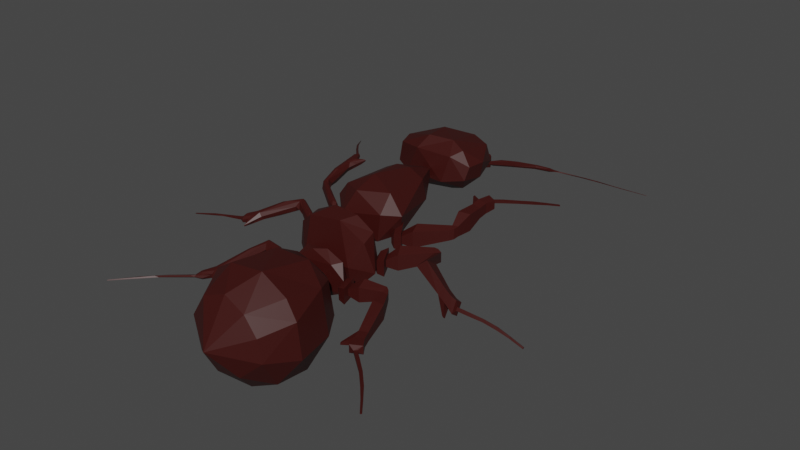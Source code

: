 # Source: ant.blend  (saved by Blender 4.3.32; exported with 4.5.12 LTS)
import bpy
from mathutils import Matrix  # noqa: F401  (used for matrix-valued properties, if any)

bpy.ops.wm.read_factory_settings(use_empty=True)
scene = bpy.context.scene
scene.name = 'Scene'

# ---- collections
col_collection = bpy.data.collections.new('Collection'); scene.collection.children.link(col_collection)
col_ant = bpy.data.collections.new('ant'); scene.collection.children.link(col_ant)

# ---- materials (node trees are filled in below, after node groups)
mat_material_001 = bpy.data.materials.new('Material.001')
mat_material_001.use_transparent_shadow = False

# ---- node groups
ng_auto_smooth = bpy.data.node_groups.new('Auto Smooth', 'GeometryNodeTree')
_s = ng_auto_smooth.interface.new_socket(name='Geometry', in_out='OUTPUT', socket_type='NodeSocketGeometry')
_s = ng_auto_smooth.interface.new_socket(name='Geometry', in_out='INPUT', socket_type='NodeSocketGeometry')
_s = ng_auto_smooth.interface.new_socket(name='Angle', in_out='INPUT', socket_type='NodeSocketFloat')
_s.subtype = 'ANGLE'
_s.min_value = 0.0
_s.max_value = 3.142
ng_auto_smooth.is_modifier = True
_N = ng_auto_smooth.nodes; _L = ng_auto_smooth.links
n0 = _N.new('NodeGroupOutput'); n0.name = 'Group Output'; n0.location = (480, -100)
n1 = _N.new('NodeGroupInput'); n1.name = 'Group Input'; n1.location = (-420, -300)
n2 = _N.new('NodeGroupInput'); n2.name = 'Group Input.001'; n2.location = (-60, -100)
n3 = _N.new('GeometryNodeSetShadeSmooth'); n3.name = 'Set Shade Smooth'; n3.location = (120, -100)
n3.domain = 'EDGE'
n4 = _N.new('GeometryNodeSetShadeSmooth'); n4.name = 'Set Shade Smooth.001'; n4.location = (300, -100)
n5 = _N.new('GeometryNodeInputMeshEdgeAngle'); n5.name = 'Edge Angle'; n5.location = (-420, -220)
n6 = _N.new('GeometryNodeInputEdgeSmooth'); n6.name = 'Is Edge Smooth'; n6.location = (-60, -160)
n7 = _N.new('GeometryNodeInputShadeSmooth'); n7.name = 'Is Face Smooth'; n7.location = (-240, -340)
n8 = _N.new('FunctionNodeBooleanMath'); n8.name = 'Boolean Math'; n8.location = (-60, -220)
n9 = _N.new('FunctionNodeCompare'); n9.name = 'Compare'; n9.location = (-240, -180)
n9.operation = 'LESS_EQUAL'
_L.new(n5.outputs[0], n9.inputs[0])
_L.new(n4.outputs[0], n0.inputs[0])
_L.new(n1.outputs[1], n9.inputs[1])
_L.new(n9.outputs[0], n8.inputs[0])
_L.new(n7.outputs[0], n8.inputs[1])
_L.new(n2.outputs[0], n3.inputs[0])
_L.new(n6.outputs[0], n3.inputs[1])
_L.new(n3.outputs[0], n4.inputs[0])
_L.new(n8.outputs[0], n3.inputs[2])
n0.is_active_output = True

# ---- material node trees
mat_material_001.use_nodes = True; mat_material_001.node_tree.nodes.clear()
_N = mat_material_001.node_tree.nodes; _L = mat_material_001.node_tree.links
n0 = _N.new('ShaderNodeBsdfPrincipled'); n0.name = 'Principled BSDF'; n0.location = (10, 300)
n0.inputs[0].default_value = (0.04123, 0.003339, 0.00201, 1.0)
n0.inputs[3].default_value = 1.45
n1 = _N.new('ShaderNodeOutputMaterial'); n1.name = 'Material Output'; n1.location = (300, 300)
_L.new(n0.outputs[0], n1.inputs[0])
n1.is_active_output = True

# ---- world
world_world = bpy.data.worlds.new('World'); scene.world = world_world
world_world.use_nodes = True; world_world.node_tree.nodes.clear()
_N = world_world.node_tree.nodes; _L = world_world.node_tree.links
n0 = _N.new('ShaderNodeOutputWorld'); n0.name = 'World Output'; n0.location = (300, 300)
n1 = _N.new('ShaderNodeBackground'); n1.name = 'Background'; n1.location = (10, 300)
n1.inputs[0].default_value = (0.05088, 0.05088, 0.05088, 1.0)
_L.new(n1.outputs[0], n0.inputs[0])
n0.is_active_output = True
world_world.color = (0.05088, 0.05088, 0.05088)
world_world.use_sun_shadow = False
world_world.sun_shadow_jitter_overblur = 0.0

# ---- meshes
me_cube_001 = bpy.data.meshes.new('Cube.001')
me_cube_001.from_pydata([(-1.296, -0.2628, -1.078), (-1.296, -0.2628, 1.793), (-1.11, 0.2578, -0.7206), (-1.11, 0.2578, 1.799), (1.296, -0.2628, -1.078), (1.296, -0.2628, 1.793), (1.11, 0.2578, -0.7206), (1.11, 0.2578, 1.799), (-0.4568, 0.4234, 0.08178), (-0.4568, 0.4234, 1.127), (0.4568, 0.4234, 0.08178), (0.4568, 0.4234, 1.127), (-0.2388, 0.8208, 0.4555), (-0.2388, 0.8208, 1.01), (0.2388, 0.8208, 0.4555), (0.2388, 0.8208, 1.01), (-0.4036, -0.4205, -0.1417), (-0.4036, -0.4205, 0.7475), (0.4036, -0.4205, -0.1417), (0.4036, -0.4205, 0.7475)], [], [(0, 1, 3, 2), (3, 7, 11, 9), (6, 7, 5, 4), (5, 1, 17, 19), (2, 6, 4, 0), (7, 3, 1, 5), (9, 11, 15, 13), (2, 3, 9, 8), (7, 6, 10, 11), (6, 2, 8, 10), (12, 13, 15, 14), (8, 9, 13, 12), (11, 10, 14, 15), (10, 8, 12, 14), (18, 19, 17, 16), (4, 5, 19, 18), (1, 0, 16, 17), (0, 4, 18, 16)])
_uv = me_cube_001.uv_layers.new(name='UVMap')
_uv.uv.foreach_set('vector', [0.375, 0.0, 0.625, 0.0, 0.625, 0.25, 0.375, 0.25, 0.875, 0.5, 0.625, 0.5, 0.625, 0.5, 0.875, 0.5, 0.375, 0.5, 0.625, 0.5, 0.625, 0.75, 0.375, 0.75, 0.625, 0.75, 0.875, 0.75, 0.875, 0.75, 0.625, 0.75, 0.125, 0.5, 0.375, 0.5, 0.375, 0.75, 0.125, 0.75, 0.625, 0.5, 0.875, 0.5, 0.875, 0.75, 0.625, 0.75, 0.875, 0.5, 0.625, 0.5, 0.625, 0.5, 0.875, 0.5, 0.375, 0.25, 0.625, 0.25, 0.625, 0.25, 0.375, 0.25, 0.625, 0.5, 0.375, 0.5, 0.375, 0.5, 0.625, 0.5, 0.375, 0.5, 0.125, 0.5, 0.125, 0.5, 0.375, 0.5, 0.375, 0.25, 0.625, 0.25, 0.625, 0.5, 0.375, 0.5, 0.375, 0.25, 0.625, 0.25, 0.625, 0.25, 0.375, 0.25, 0.625, 0.5, 0.375, 0.5, 0.375, 0.5, 0.625, 0.5, 0.375, 0.5, 0.125, 0.5, 0.125, 0.5, 0.375, 0.5, 0.375, 0.75, 0.625, 0.75, 0.625, 1.0, 0.375, 1.0, 0.375, 0.75, 0.625, 0.75, 0.625, 0.75, 0.375, 0.75, 0.625, 0.0, 0.375, 0.0, 0.375, 0.0, 0.625, 0.0, 0.125, 0.75, 0.375, 0.75, 0.375, 0.75, 0.125, 0.75])
me_cube_001.materials.append(mat_material_001)
me_cube_001.update()
me_cube_002 = bpy.data.meshes.new('Cube.002')
me_cube_002.from_pydata([(-1.332, -0.2195, -0.6458), (-1.332, -0.2195, 2.474), (-0.8418, 1.46, 0.348), (-0.8418, 1.46, 2.434), (1.332, -0.2195, -0.6458), (1.332, -0.2195, 2.474), (0.8418, 1.46, 0.348), (0.8418, 1.46, 2.434), (-0.3463, 1.936, 1.027), (-0.3463, 1.936, 1.893), (0.3463, 1.936, 1.027), (0.3463, 1.936, 1.893), (-0.181, 2.441, 1.265), (-0.181, 2.441, 1.719), (0.181, 2.441, 1.265), (0.181, 2.441, 1.719), (-0.4147, -0.4964, 0.2473), (-0.4147, -0.4964, 1.205), (0.4147, -0.4964, 0.2473), (0.4147, -0.4964, 1.205)], [], [(0, 1, 3, 2), (3, 7, 11, 9), (6, 7, 5, 4), (5, 1, 17, 19), (2, 6, 4, 0), (7, 3, 1, 5), (9, 11, 15, 13), (2, 3, 9, 8), (7, 6, 10, 11), (6, 2, 8, 10), (12, 13, 15, 14), (8, 9, 13, 12), (11, 10, 14, 15), (10, 8, 12, 14), (18, 19, 17, 16), (4, 5, 19, 18), (1, 0, 16, 17), (0, 4, 18, 16)])
_uv = me_cube_002.uv_layers.new(name='UVMap')
_uv.uv.foreach_set('vector', [0.375, 0.0, 0.625, 0.0, 0.625, 0.25, 0.375, 0.25, 0.875, 0.5, 0.625, 0.5, 0.625, 0.5, 0.875, 0.5, 0.375, 0.5, 0.625, 0.5, 0.625, 0.75, 0.375, 0.75, 0.625, 0.75, 0.875, 0.75, 0.875, 0.75, 0.625, 0.75, 0.125, 0.5, 0.375, 0.5, 0.375, 0.75, 0.125, 0.75, 0.625, 0.5, 0.875, 0.5, 0.875, 0.75, 0.625, 0.75, 0.875, 0.5, 0.625, 0.5, 0.625, 0.5, 0.875, 0.5, 0.375, 0.25, 0.625, 0.25, 0.625, 0.25, 0.375, 0.25, 0.625, 0.5, 0.375, 0.5, 0.375, 0.5, 0.625, 0.5, 0.375, 0.5, 0.125, 0.5, 0.125, 0.5, 0.375, 0.5, 0.375, 0.25, 0.625, 0.25, 0.625, 0.5, 0.375, 0.5, 0.375, 0.25, 0.625, 0.25, 0.625, 0.25, 0.375, 0.25, 0.625, 0.5, 0.375, 0.5, 0.375, 0.5, 0.625, 0.5, 0.375, 0.5, 0.125, 0.5, 0.125, 0.5, 0.375, 0.5, 0.375, 0.75, 0.625, 0.75, 0.625, 1.0, 0.375, 1.0, 0.375, 0.75, 0.625, 0.75, 0.625, 0.75, 0.375, 0.75, 0.625, 0.0, 0.375, 0.0, 0.375, 0.0, 0.625, 0.0, 0.125, 0.75, 0.375, 0.75, 0.375, 0.75, 0.125, 0.75])
me_cube_002.materials.append(mat_material_001)
me_cube_002.update()
me_cube_003 = bpy.data.meshes.new('Cube.003')
me_cube_003.from_pydata([(-1.0, -0.0361, -0.6778), (-1.0, -0.0361, 1.488), (-1.0, 0.2484, -0.5697), (-1.0, 0.2484, 1.623), (1.0, -0.0361, -0.6778), (1.0, -0.0361, 1.488), (1.0, 0.2484, -0.5697), (1.0, 0.2484, 1.623), (-0.4113, 0.3976, 0.1116), (-0.4113, 0.3976, 1.017), (0.4113, 0.3976, 0.1116), (0.4113, 0.3976, 1.017), (-0.215, 0.7657, 0.4737), (-0.215, 0.7657, 0.9531), (0.215, 0.7657, 0.4737), (0.215, 0.7657, 0.9531), (-0.3115, -0.1063, 0.01056), (-0.3115, -0.1063, 0.6812), (0.3115, -0.1063, 0.01056), (0.3115, -0.1063, 0.6812)], [], [(0, 1, 3, 2), (3, 7, 11, 9), (6, 7, 5, 4), (5, 1, 17, 19), (2, 6, 4, 0), (7, 3, 1, 5), (9, 11, 15, 13), (2, 3, 9, 8), (7, 6, 10, 11), (6, 2, 8, 10), (12, 13, 15, 14), (8, 9, 13, 12), (11, 10, 14, 15), (10, 8, 12, 14), (18, 19, 17, 16), (4, 5, 19, 18), (1, 0, 16, 17), (0, 4, 18, 16)])
_uv = me_cube_003.uv_layers.new(name='UVMap')
_uv.uv.foreach_set('vector', [0.375, 0.0, 0.625, 0.0, 0.625, 0.25, 0.375, 0.25, 0.875, 0.5, 0.625, 0.5, 0.625, 0.5, 0.875, 0.5, 0.375, 0.5, 0.625, 0.5, 0.625, 0.75, 0.375, 0.75, 0.625, 0.75, 0.875, 0.75, 0.875, 0.75, 0.625, 0.75, 0.125, 0.5, 0.375, 0.5, 0.375, 0.75, 0.125, 0.75, 0.625, 0.5, 0.875, 0.5, 0.875, 0.75, 0.625, 0.75, 0.875, 0.5, 0.625, 0.5, 0.625, 0.5, 0.875, 0.5, 0.375, 0.25, 0.625, 0.25, 0.625, 0.25, 0.375, 0.25, 0.625, 0.5, 0.375, 0.5, 0.375, 0.5, 0.625, 0.5, 0.375, 0.5, 0.125, 0.5, 0.125, 0.5, 0.375, 0.5, 0.375, 0.25, 0.625, 0.25, 0.625, 0.5, 0.375, 0.5, 0.375, 0.25, 0.625, 0.25, 0.625, 0.25, 0.375, 0.25, 0.625, 0.5, 0.375, 0.5, 0.375, 0.5, 0.625, 0.5, 0.375, 0.5, 0.125, 0.5, 0.125, 0.5, 0.375, 0.5, 0.375, 0.75, 0.625, 0.75, 0.625, 1.0, 0.375, 1.0, 0.375, 0.75, 0.625, 0.75, 0.625, 0.75, 0.375, 0.75, 0.625, 0.0, 0.375, 0.0, 0.375, 0.0, 0.625, 0.0, 0.125, 0.75, 0.375, 0.75, 0.375, 0.75, 0.125, 0.75])
me_cube_003.materials.append(mat_material_001)
me_cube_003.update()
me_cube_004 = bpy.data.meshes.new('Cube.004')
me_cube_004.from_pydata([(-0.9073, -0.4831, -0.03762), (-0.9073, -0.4831, 2.245), (-0.9257, 0.3583, -0.08937), (-0.9257, 0.3583, 2.224), (0.9073, -0.4831, -0.03762), (0.9073, -0.4831, 2.245), (0.9257, 0.3583, -0.08937), (0.9257, 0.3583, 2.224), (-1.0, -0.2119, -0.1597), (-1.0, -0.2119, 2.353), (1.0, -0.2119, -0.1597), (1.0, -0.2119, 2.353), (-0.4443, -0.6441, 0.5527), (-0.4443, -0.6441, 1.672), (0.4443, -0.6441, 0.5527), (0.4443, -0.6441, 1.672), (-0.5788, 0.7598, 0.3021), (-0.5788, 0.7598, 1.738), (0.5788, 0.7598, 0.3021), (0.5788, 0.7598, 1.738), (-0.1772, 0.9801, 0.7178), (-0.1772, 0.9801, 1.152), (0.1772, 0.9801, 0.7178), (0.1772, 0.9801, 1.152)], [], [(8, 9, 3, 2), (3, 7, 19, 17), (10, 11, 5, 4), (5, 1, 13, 15), (8, 10, 4, 0), (11, 9, 1, 5), (7, 3, 9, 11), (2, 6, 10, 8), (6, 7, 11, 10), (0, 1, 9, 8), (14, 15, 13, 12), (4, 5, 15, 14), (1, 0, 12, 13), (0, 4, 14, 12), (19, 18, 22, 23), (2, 3, 17, 16), (7, 6, 18, 19), (6, 2, 16, 18), (20, 21, 23, 22), (18, 16, 20, 22), (17, 19, 23, 21), (16, 17, 21, 20)])
_uv = me_cube_004.uv_layers.new(name='UVMap')
_uv.uv.foreach_set('vector', [0.375, 0.1038, 0.625, 0.1038, 0.625, 0.1726, 0.375, 0.1726, 0.875, 0.5774, 0.625, 0.5774, 0.625, 0.5774, 0.875, 0.5774, 0.375, 0.6462, 0.625, 0.6462, 0.625, 0.75, 0.375, 0.75, 0.625, 0.75, 0.875, 0.75, 0.875, 0.75, 0.625, 0.75, 0.125, 0.6462, 0.375, 0.6462, 0.375, 0.75, 0.125, 0.75, 0.625, 0.6462, 0.875, 0.6462, 0.875, 0.75, 0.625, 0.75, 0.625, 0.5774, 0.875, 0.5774, 0.875, 0.6462, 0.625, 0.6462, 0.125, 0.5774, 0.375, 0.5774, 0.375, 0.6462, 0.125, 0.6462, 0.375, 0.5774, 0.625, 0.5774, 0.625, 0.6462, 0.375, 0.6462, 0.375, 0.0, 0.625, 0.0, 0.625, 0.1038, 0.375, 0.1038, 0.375, 0.75, 0.625, 0.75, 0.625, 1.0, 0.375, 1.0, 0.375, 0.75, 0.625, 0.75, 0.625, 0.75, 0.375, 0.75, 0.625, 0.0, 0.375, 0.0, 0.375, 0.0, 0.625, 0.0, 0.125, 0.75, 0.375, 0.75, 0.375, 0.75, 0.125, 0.75, 0.625, 0.5774, 0.375, 0.5774, 0.375, 0.5774, 0.625, 0.5774, 0.375, 0.1726, 0.625, 0.1726, 0.625, 0.1726, 0.375, 0.1726, 0.625, 0.5774, 0.375, 0.5774, 0.375, 0.5774, 0.625, 0.5774, 0.375, 0.5774, 0.125, 0.5774, 0.125, 0.5774, 0.375, 0.5774, 0.375, 0.1726, 0.625, 0.1726, 0.625, 0.5774, 0.375, 0.5774, 0.375, 0.5774, 0.125, 0.5774, 0.125, 0.5774, 0.375, 0.5774, 0.875, 0.5774, 0.625, 0.5774, 0.625, 0.5774, 0.875, 0.5774, 0.375, 0.1726, 0.625, 0.1726, 0.625, 0.1726, 0.375, 0.1726])
me_cube_004.materials.append(mat_material_001)
me_cube_004.update()
me_cube_005 = bpy.data.meshes.new('Cube.005')
me_cube_005.from_pydata([(0.8192, 0.6586, -0.8042), (0.8192, 0.6586, 0.9022), (1.021, -0.323, -1.021), (1.021, -0.323, 1.021), (-0.8192, 0.6587, -0.8042), (-0.8192, 0.6587, 0.9022), (-1.021, -0.323, -1.021), (-1.021, -0.323, 1.021), (1.0, 0.2119, -1.0), (1.0, 0.2119, 1.009), (-1.0, 0.2119, -1.0), (-1.0, 0.2119, 1.009), (0.4443, 0.9463, -0.3595), (0.4443, 0.9463, 0.5916), (-0.4443, 0.9463, -0.3595), (-0.4443, 0.9463, 0.5916), (0.7399, -0.7467, -0.7399), (0.7399, -0.7467, 0.7399), (-0.7399, -0.7467, -0.7399), (-0.7399, -0.7467, 0.7399), (0.2277, -1.028, -0.2277), (0.2277, -1.028, 0.2277), (-0.2277, -1.028, -0.2277), (-0.2277, -1.028, 0.2277), (0.1303, 1.127, 0.01434), (0.1303, 1.127, 0.2966), (-0.1303, 1.127, 0.01434), (-0.1303, 1.127, 0.2966), (0.06084, -1.139, -0.06084), (0.06084, -1.139, 0.06084), (-0.06084, -1.139, -0.06084), (-0.06084, -1.139, 0.06084)], [], [(8, 9, 3, 2), (3, 7, 19, 17), (10, 11, 5, 4), (5, 1, 13, 15), (8, 10, 4, 0), (11, 9, 1, 5), (7, 3, 9, 11), (2, 6, 10, 8), (6, 7, 11, 10), (0, 1, 9, 8), (15, 13, 25, 27), (4, 5, 15, 14), (1, 0, 12, 13), (0, 4, 14, 12), (19, 18, 22, 23), (2, 3, 17, 16), (7, 6, 18, 19), (6, 2, 16, 18), (23, 22, 30, 31), (18, 16, 20, 22), (17, 19, 23, 21), (16, 17, 21, 20), (26, 27, 25, 24), (14, 15, 27, 26), (12, 14, 26, 24), (13, 12, 24, 25), (28, 29, 31, 30), (22, 20, 28, 30), (21, 23, 31, 29), (20, 21, 29, 28)])
_uv = me_cube_005.uv_layers.new(name='UVMap')
_uv.uv.foreach_set('vector', [0.375, 0.1038, 0.625, 0.1038, 0.625, 0.1726, 0.375, 0.1726, 0.875, 0.5774, 0.625, 0.5774, 0.625, 0.5774, 0.875, 0.5774, 0.375, 0.6462, 0.625, 0.6462, 0.625, 0.75, 0.375, 0.75, 0.625, 0.75, 0.875, 0.75, 0.875, 0.75, 0.625, 0.75, 0.125, 0.6462, 0.375, 0.6462, 0.375, 0.75, 0.125, 0.75, 0.625, 0.6462, 0.875, 0.6462, 0.875, 0.75, 0.625, 0.75, 0.625, 0.5774, 0.875, 0.5774, 0.875, 0.6462, 0.625, 0.6462, 0.125, 0.5774, 0.375, 0.5774, 0.375, 0.6462, 0.125, 0.6462, 0.375, 0.5774, 0.625, 0.5774, 0.625, 0.6462, 0.375, 0.6462, 0.375, 0.0, 0.625, 0.0, 0.625, 0.1038, 0.375, 0.1038, 0.625, 0.75, 0.875, 0.75, 0.875, 0.75, 0.625, 0.75, 0.375, 0.75, 0.625, 0.75, 0.625, 0.75, 0.375, 0.75, 0.625, 0.0, 0.375, 0.0, 0.375, 0.0, 0.625, 0.0, 0.125, 0.75, 0.375, 0.75, 0.375, 0.75, 0.125, 0.75, 0.625, 0.5774, 0.375, 0.5774, 0.375, 0.5774, 0.625, 0.5774, 0.375, 0.1726, 0.625, 0.1726, 0.625, 0.1726, 0.375, 0.1726, 0.625, 0.5774, 0.375, 0.5774, 0.375, 0.5774, 0.625, 0.5774, 0.375, 0.5774, 0.125, 0.5774, 0.125, 0.5774, 0.375, 0.5774, 0.625, 0.5774, 0.375, 0.5774, 0.375, 0.5774, 0.625, 0.5774, 0.375, 0.5774, 0.125, 0.5774, 0.125, 0.5774, 0.375, 0.5774, 0.875, 0.5774, 0.625, 0.5774, 0.625, 0.5774, 0.875, 0.5774, 0.375, 0.1726, 0.625, 0.1726, 0.625, 0.1726, 0.375, 0.1726, 0.375, 0.75, 0.625, 0.75, 0.625, 1.0, 0.375, 1.0, 0.375, 0.75, 0.625, 0.75, 0.625, 0.75, 0.375, 0.75, 0.125, 0.75, 0.375, 0.75, 0.375, 0.75, 0.125, 0.75, 0.625, 0.0, 0.375, 0.0, 0.375, 0.0, 0.625, 0.0, 0.375, 0.1726, 0.625, 0.1726, 0.625, 0.5774, 0.375, 0.5774, 0.375, 0.5774, 0.125, 0.5774, 0.125, 0.5774, 0.375, 0.5774, 0.875, 0.5774, 0.625, 0.5774, 0.625, 0.5774, 0.875, 0.5774, 0.375, 0.1726, 0.625, 0.1726, 0.625, 0.1726, 0.375, 0.1726])
me_cube_005.materials.append(mat_material_001)
me_cube_005.update()
me_cube_006 = bpy.data.meshes.new('Cube.006')
me_cube_006.from_pydata([(-0.03656, -1.23, 2.558), (-0.03656, -1.23, 4.823), (-0.2167, 0.7602, 3.218), (-0.2167, 0.7602, 5.512), (1.2, -1.38, 2.361), (1.2, -1.38, 5.222), (0.9728, 1.13, 3.213), (0.9728, 1.13, 6.121), (-0.5514, -0.7656, 3.228), (-0.5514, -0.7656, 4.342), (-0.6398, 0.2114, 3.552), (-0.6398, 0.2114, 4.673)], [], [(0, 1, 9, 8), (2, 3, 7, 6), (6, 7, 5, 4), (4, 5, 1, 0), (2, 6, 4, 0), (7, 3, 1, 5), (8, 9, 11, 10), (1, 3, 11, 9), (2, 0, 8, 10), (3, 2, 10, 11)])
_uv = me_cube_006.uv_layers.new(name='UVMap')
_uv.uv.foreach_set('vector', [0.375, 0.8875, 0.625, 0.8875, 0.625, 0.8875, 0.375, 0.8875, 0.375, 0.3625, 0.625, 0.3625, 0.625, 0.5, 0.375, 0.5, 0.375, 0.5, 0.625, 0.5, 0.625, 0.75, 0.375, 0.75, 0.375, 0.75, 0.625, 0.75, 0.625, 0.8875, 0.375, 0.8875, 0.2375, 0.5, 0.375, 0.5, 0.375, 0.75, 0.2375, 0.75, 0.625, 0.5, 0.7625, 0.5, 0.7625, 0.75, 0.625, 0.75, 0.375, 0.0, 0.625, 0.0, 0.625, 0.3625, 0.375, 0.3625, 0.7625, 0.75, 0.7625, 0.5, 0.7625, 0.5, 0.7625, 0.75, 0.2375, 0.5, 0.2375, 0.75, 0.2375, 0.75, 0.2375, 0.5, 0.625, 0.3625, 0.375, 0.3625, 0.375, 0.3625, 0.625, 0.3625])
me_cube_006.materials.append(mat_material_001)
me_cube_006.update()
me_cube_007 = bpy.data.meshes.new('Cube.007')
me_cube_007.from_pydata([(-0.9526, -0.533, 4.852), (-0.9526, -0.533, 6.567), (-0.8936, 0.9344, 5.358), (-0.8936, 0.9344, 7.084), (1.0, -1.0, 6.371), (1.0, -1.0, 8.712), (0.9785, 0.5014, 6.887), (0.9785, 0.5014, 9.244), (1.176, -12.12, 5.368), (1.384, -10.67, 4.049), (1.137, -0.03384, 6.811), (1.137, -0.03384, 9.166), (1.254, -0.9765, 6.549), (1.254, -0.9765, 8.896), (1.635, -10.76, 5.705), (1.425, -12.22, 7.031), (1.082, -7.122, 9.443), (0.6778, -6.499, 7.763), (0.3269, -8.941, 9.98), (0.7293, -9.577, 11.67), (-0.3872, 1.559, 5.144), (-0.3872, 1.559, 8.935), (-0.4606, -0.9828, 4.277), (-0.4606, -0.9828, 8.025), (1.423, -13.25, 4.134), (1.629, -11.81, 2.827), (1.883, -11.88, 4.464), (1.675, -13.33, 5.778), (1.878, -14.09, 2.803), (1.932, -13.72, 2.466), (1.977, -13.52, 3.252), (1.923, -13.9, 3.591), (1.352, -13.28, 1.023), (1.4, -12.95, 0.7202), (1.408, -13.56, 0.7432), (1.456, -13.23, 0.4411), (1.918, -13.3, 1.112), (2.081, -12.6, 3.953), (1.874, -14.04, 5.26), (1.714, -14.72, 2.402), (2.335, -15.45, 2.467), (2.388, -15.08, 2.132), (2.412, -14.81, 2.922), (2.359, -15.18, 3.258), (2.87, -16.97, 2.093), (2.916, -16.66, 1.804), (2.963, -16.48, 2.46), (2.917, -16.8, 2.749), (3.357, -18.56, 1.445), (3.402, -18.25, 1.16), (3.452, -18.06, 1.802), (3.406, -18.37, 2.088), (3.855, -20.27, 0.6018), (3.886, -20.05, 0.4024), (3.927, -19.92, 0.8399), (3.896, -20.14, 1.04), (4.356, -22.3, -0.412), (4.382, -22.11, -0.5762), (4.418, -21.99, -0.22), (4.392, -22.17, -0.05561)], [], [(0, 1, 3, 2), (20, 21, 7, 6), (7, 5, 11), (22, 23, 1, 0), (20, 6, 4, 22), (21, 3, 1, 23), (11, 5, 13), (6, 7, 11, 10), (17, 16, 14, 9), (4, 6, 10), (14, 15, 27, 26), (4, 10, 12), (10, 11, 13, 12), (18, 17, 9, 8), (16, 19, 15, 14), (19, 18, 8, 15), (13, 5, 18, 19), (12, 13, 19, 16), (5, 4, 17, 18), (4, 12, 16, 17), (7, 21, 23, 5), (2, 20, 22, 0), (4, 5, 23, 22), (2, 3, 21, 20), (26, 27, 38, 37), (15, 8, 24, 27), (9, 14, 26, 25), (24, 8, 32, 34), (30, 31, 43, 42), (25, 26, 37, 36), (24, 25, 36, 39), (27, 24, 39, 38), (32, 33, 35, 34), (9, 25, 35, 33), (25, 24, 34, 35), (8, 9, 33, 32), (30, 29, 36, 37), (28, 31, 38, 39), (31, 30, 37, 38), (29, 28, 39, 36), (40, 41, 45, 44), (29, 30, 42, 41), (28, 29, 41, 40), (31, 28, 40, 43), (46, 47, 51, 50), (43, 40, 44, 47), (42, 43, 47, 46), (41, 42, 46, 45), (50, 51, 55, 54), (45, 46, 50, 49), (44, 45, 49, 48), (47, 44, 48, 51), (52, 53, 57, 56), (49, 50, 54, 53), (48, 49, 53, 52), (51, 48, 52, 55), (58, 59, 56, 57), (55, 52, 56, 59), (54, 55, 59, 58), (53, 54, 58, 57)])
_uv = me_cube_007.uv_layers.new(name='UVMap')
_uv.uv.foreach_set('vector', [0.375, 0.0, 0.625, 0.0, 0.625, 0.25, 0.375, 0.25, 0.375, 0.3151, 0.625, 0.3151, 0.625, 0.5, 0.375, 0.5, 0.625, 0.5, 0.625, 0.75, 0.625, 0.5, 0.375, 0.9349, 0.625, 0.9349, 0.625, 1.0, 0.375, 1.0, 0.1901, 0.5, 0.375, 0.5, 0.375, 0.75, 0.1901, 0.75, 0.8099, 0.5, 0.875, 0.5, 0.875, 0.75, 0.8099, 0.75, 0.625, 0.5, 0.625, 0.75, 0.625, 0.5, 0.375, 0.5, 0.625, 0.5, 0.625, 0.5, 0.375, 0.5, 0.375, 0.75, 0.375, 0.5, 0.375, 0.5, 0.375, 0.75, 0.375, 0.75, 0.375, 0.5, 0.375, 0.5, 0.375, 0.5, 0.625, 0.5, 0.625, 0.5, 0.375, 0.5, 0.375, 0.75, 0.375, 0.5, 0.375, 0.5, 0.375, 0.5, 0.625, 0.5, 0.625, 0.5, 0.375, 0.5, 0.625, 0.75, 0.375, 0.75, 0.375, 0.75, 0.625, 0.75, 0.375, 0.5, 0.625, 0.5, 0.625, 0.5, 0.375, 0.5, 0.625, 0.5, 0.625, 0.75, 0.625, 0.75, 0.625, 0.5, 0.625, 0.5, 0.625, 0.75, 0.625, 0.75, 0.625, 0.5, 0.375, 0.5, 0.625, 0.5, 0.625, 0.5, 0.375, 0.5, 0.625, 0.75, 0.375, 0.75, 0.375, 0.75, 0.625, 0.75, 0.375, 0.75, 0.375, 0.5, 0.375, 0.5, 0.375, 0.75, 0.625, 0.5, 0.8099, 0.5, 0.8099, 0.75, 0.625, 0.75, 0.125, 0.5, 0.1901, 0.5, 0.1901, 0.75, 0.125, 0.75, 0.375, 0.75, 0.625, 0.75, 0.625, 0.9349, 0.375, 0.9349, 0.375, 0.25, 0.625, 0.25, 0.625, 0.3151, 0.375, 0.3151, 0.375, 0.5, 0.625, 0.5, 0.625, 0.5, 0.375, 0.5, 0.625, 0.5, 0.625, 0.75, 0.625, 0.75, 0.625, 0.5, 0.375, 0.75, 0.375, 0.5, 0.375, 0.5, 0.375, 0.75, 0.625, 0.75, 0.625, 0.75, 0.625, 0.75, 0.625, 0.75, 0.4231, 0.5435, 0.5769, 0.5435, 0.5769, 0.5435, 0.4231, 0.5435, 0.375, 0.75, 0.375, 0.5, 0.375, 0.5, 0.375, 0.75, 0.625, 0.75, 0.375, 0.75, 0.375, 0.75, 0.625, 0.75, 0.625, 0.5, 0.625, 0.75, 0.625, 0.75, 0.625, 0.5, 0.625, 0.75, 0.375, 0.75, 0.375, 0.75, 0.625, 0.75, 0.375, 0.75, 0.375, 0.75, 0.375, 0.75, 0.375, 0.75, 0.375, 0.75, 0.625, 0.75, 0.625, 0.75, 0.375, 0.75, 0.625, 0.75, 0.375, 0.75, 0.375, 0.75, 0.625, 0.75, 0.4231, 0.5435, 0.4231, 0.7065, 0.375, 0.75, 0.375, 0.5, 0.5769, 0.7065, 0.5769, 0.5435, 0.625, 0.5, 0.625, 0.75, 0.5769, 0.5435, 0.4231, 0.5435, 0.375, 0.5, 0.625, 0.5, 0.4231, 0.7065, 0.5769, 0.7065, 0.625, 0.75, 0.375, 0.75, 0.5769, 0.7065, 0.4231, 0.7065, 0.4231, 0.7065, 0.5769, 0.7065, 0.4231, 0.7065, 0.4231, 0.5435, 0.4231, 0.5435, 0.4231, 0.7065, 0.5769, 0.7065, 0.4231, 0.7065, 0.4231, 0.7065, 0.5769, 0.7065, 0.5769, 0.5435, 0.5769, 0.7065, 0.5769, 0.7065, 0.5769, 0.5435, 0.4231, 0.5435, 0.5769, 0.5435, 0.5769, 0.5435, 0.4231, 0.5435, 0.5769, 0.5435, 0.5769, 0.7065, 0.5769, 0.7065, 0.5769, 0.5435, 0.4231, 0.5435, 0.5769, 0.5435, 0.5769, 0.5435, 0.4231, 0.5435, 0.4231, 0.7065, 0.4231, 0.5435, 0.4231, 0.5435, 0.4231, 0.7065, 0.4231, 0.5435, 0.5769, 0.5435, 0.5769, 0.5435, 0.4231, 0.5435, 0.4231, 0.7065, 0.4231, 0.5435, 0.4231, 0.5435, 0.4231, 0.7065, 0.5769, 0.7065, 0.4231, 0.7065, 0.4231, 0.7065, 0.5769, 0.7065, 0.5769, 0.5435, 0.5769, 0.7065, 0.5769, 0.7065, 0.5769, 0.5435, 0.5769, 0.7065, 0.4231, 0.7065, 0.4231, 0.7065, 0.5769, 0.7065, 0.4231, 0.7065, 0.4231, 0.5435, 0.4231, 0.5435, 0.4231, 0.7065, 0.5769, 0.7065, 0.4231, 0.7065, 0.4231, 0.7065, 0.5769, 0.7065, 0.5769, 0.5435, 0.5769, 0.7065, 0.5769, 0.7065, 0.5769, 0.5435, 0.4231, 0.5435, 0.5769, 0.5435, 0.5769, 0.7065, 0.4231, 0.7065, 0.5769, 0.5435, 0.5769, 0.7065, 0.5769, 0.7065, 0.5769, 0.5435, 0.4231, 0.5435, 0.5769, 0.5435, 0.5769, 0.5435, 0.4231, 0.5435, 0.4231, 0.7065, 0.4231, 0.5435, 0.4231, 0.5435, 0.4231, 0.7065])
me_cube_007.materials.append(mat_material_001)
me_cube_007.update()
me_cube_008 = bpy.data.meshes.new('Cube.008')
me_cube_008.from_pydata([(-0.03656, -1.23, 2.565), (-0.03656, -1.23, 4.83), (-0.2167, 0.7602, 3.229), (-0.2167, 0.7602, 5.523), (1.2, -1.38, 2.361), (1.2, -1.38, 5.223), (0.9728, 1.13, 3.219), (0.9728, 1.13, 6.128), (-0.5514, -0.7656, 3.237), (-0.5514, -0.7656, 4.351), (-0.6398, 0.2114, 3.563), (-0.6398, 0.2114, 4.684)], [], [(0, 1, 9, 8), (2, 3, 7, 6), (6, 7, 5, 4), (4, 5, 1, 0), (2, 6, 4, 0), (7, 3, 1, 5), (8, 9, 11, 10), (1, 3, 11, 9), (2, 0, 8, 10), (3, 2, 10, 11)])
_uv = me_cube_008.uv_layers.new(name='UVMap')
_uv.uv.foreach_set('vector', [0.375, 0.8875, 0.625, 0.8875, 0.625, 0.8875, 0.375, 0.8875, 0.375, 0.3625, 0.625, 0.3625, 0.625, 0.5, 0.375, 0.5, 0.375, 0.5, 0.625, 0.5, 0.625, 0.75, 0.375, 0.75, 0.375, 0.75, 0.625, 0.75, 0.625, 0.8875, 0.375, 0.8875, 0.2375, 0.5, 0.375, 0.5, 0.375, 0.75, 0.2375, 0.75, 0.625, 0.5, 0.7625, 0.5, 0.7625, 0.75, 0.625, 0.75, 0.375, 0.0, 0.625, 0.0, 0.625, 0.3625, 0.375, 0.3625, 0.7625, 0.75, 0.7625, 0.5, 0.7625, 0.5, 0.7625, 0.75, 0.2375, 0.5, 0.2375, 0.75, 0.2375, 0.75, 0.2375, 0.5, 0.625, 0.3625, 0.375, 0.3625, 0.375, 0.3625, 0.625, 0.3625])
me_cube_008.materials.append(mat_material_001)
me_cube_008.update()
me_cube_009 = bpy.data.meshes.new('Cube.009')
me_cube_009.from_pydata([(-0.9526, -0.533, 4.856), (-0.9526, -0.533, 6.571), (-0.8936, 0.9344, 5.365), (-0.8936, 0.9344, 7.092), (1.0, -1.0, 6.326), (1.0, -1.0, 8.667), (0.9785, 0.5014, 6.846), (0.9785, 0.5014, 9.202), (1.459, -10.15, 5.493), (1.459, -10.15, 3.249), (1.137, -0.03384, 6.765), (1.137, -0.03384, 9.119), (1.254, -0.9765, 6.497), (1.254, -0.9765, 8.843), (1.829, -9.405, 3.632), (1.829, -9.405, 5.889), (1.568, -3.736, 4.893), (1.045, -3.943, 4.548), (1.045, -3.943, 8.321), (1.568, -3.736, 8.684), (-0.3872, 1.559, 5.142), (-0.3872, 1.559, 8.933), (-0.4606, -0.9828, 4.269), (-0.4606, -0.9828, 8.017), (1.597, -12.04, 4.868), (1.597, -12.04, 2.644), (1.967, -11.29, 2.995), (1.967, -11.29, 5.231), (1.893, -13.99, 3.464), (1.893, -13.99, 2.889), (1.997, -13.38, 3.109), (1.997, -13.38, 3.686), (1.249, -14.0, 3.253), (1.249, -14.0, 2.738), (1.281, -14.44, 3.123), (1.281, -14.44, 2.609), (1.739, -14.54, 1.863), (2.116, -12.36, 2.654), (2.116, -12.36, 4.878), (1.739, -14.54, 4.058), (2.302, -15.68, 2.978), (2.302, -15.68, 2.408), (2.385, -15.0, 2.632), (2.385, -15.0, 3.204), (2.78, -17.6, 2.38), (2.78, -17.6, 1.889), (2.874, -17.1, 2.035), (2.874, -17.1, 2.527), (3.194, -19.7, 1.791), (3.194, -19.7, 1.305), (3.288, -19.19, 1.428), (3.288, -19.19, 1.915), (3.604, -22.02, 1.141), (3.604, -22.02, 0.8019), (3.674, -21.68, 0.8653), (3.674, -21.68, 1.205), (4.012, -24.69, 0.5899), (4.012, -24.69, 0.3107), (4.071, -24.4, 0.3466), (4.071, -24.4, 0.6262)], [], [(0, 1, 3, 2), (20, 21, 7, 6), (7, 5, 11), (22, 23, 1, 0), (20, 6, 4, 22), (21, 3, 1, 23), (11, 5, 13), (6, 7, 11, 10), (17, 16, 14, 9), (4, 6, 10), (14, 15, 27, 26), (4, 10, 12), (10, 11, 13, 12), (18, 17, 9, 8), (16, 19, 15, 14), (19, 18, 8, 15), (13, 5, 18, 19), (12, 13, 19, 16), (5, 4, 17, 18), (4, 12, 16, 17), (7, 21, 23, 5), (2, 20, 22, 0), (4, 5, 23, 22), (2, 3, 21, 20), (26, 27, 38, 37), (15, 8, 24, 27), (9, 14, 26, 25), (24, 8, 32, 34), (30, 31, 43, 42), (25, 26, 37, 36), (24, 25, 36, 39), (27, 24, 39, 38), (32, 33, 35, 34), (9, 25, 35, 33), (25, 24, 34, 35), (8, 9, 33, 32), (30, 29, 36, 37), (28, 31, 38, 39), (31, 30, 37, 38), (29, 28, 39, 36), (40, 41, 45, 44), (29, 30, 42, 41), (28, 29, 41, 40), (31, 28, 40, 43), (46, 47, 51, 50), (43, 40, 44, 47), (42, 43, 47, 46), (41, 42, 46, 45), (50, 51, 55, 54), (45, 46, 50, 49), (44, 45, 49, 48), (47, 44, 48, 51), (52, 53, 57, 56), (49, 50, 54, 53), (48, 49, 53, 52), (51, 48, 52, 55), (58, 59, 56, 57), (55, 52, 56, 59), (54, 55, 59, 58), (53, 54, 58, 57)])
_uv = me_cube_009.uv_layers.new(name='UVMap')
_uv.uv.foreach_set('vector', [0.375, 0.0, 0.625, 0.0, 0.625, 0.25, 0.375, 0.25, 0.375, 0.3151, 0.625, 0.3151, 0.625, 0.5, 0.375, 0.5, 0.625, 0.5, 0.625, 0.75, 0.625, 0.5, 0.375, 0.9349, 0.625, 0.9349, 0.625, 1.0, 0.375, 1.0, 0.1901, 0.5, 0.375, 0.5, 0.375, 0.75, 0.1901, 0.75, 0.8099, 0.5, 0.875, 0.5, 0.875, 0.75, 0.8099, 0.75, 0.625, 0.5, 0.625, 0.75, 0.625, 0.5, 0.375, 0.5, 0.625, 0.5, 0.625, 0.5, 0.375, 0.5, 0.375, 0.75, 0.375, 0.5, 0.375, 0.5, 0.375, 0.75, 0.375, 0.75, 0.375, 0.5, 0.375, 0.5, 0.375, 0.5, 0.625, 0.5, 0.625, 0.5, 0.375, 0.5, 0.375, 0.75, 0.375, 0.5, 0.375, 0.5, 0.375, 0.5, 0.625, 0.5, 0.625, 0.5, 0.375, 0.5, 0.625, 0.75, 0.375, 0.75, 0.375, 0.75, 0.625, 0.75, 0.375, 0.5, 0.625, 0.5, 0.625, 0.5, 0.375, 0.5, 0.625, 0.5, 0.625, 0.75, 0.625, 0.75, 0.625, 0.5, 0.625, 0.5, 0.625, 0.75, 0.625, 0.75, 0.625, 0.5, 0.375, 0.5, 0.625, 0.5, 0.625, 0.5, 0.375, 0.5, 0.625, 0.75, 0.375, 0.75, 0.375, 0.75, 0.625, 0.75, 0.375, 0.75, 0.375, 0.5, 0.375, 0.5, 0.375, 0.75, 0.625, 0.5, 0.8099, 0.5, 0.8099, 0.75, 0.625, 0.75, 0.125, 0.5, 0.1901, 0.5, 0.1901, 0.75, 0.125, 0.75, 0.375, 0.75, 0.625, 0.75, 0.625, 0.9349, 0.375, 0.9349, 0.375, 0.25, 0.625, 0.25, 0.625, 0.3151, 0.375, 0.3151, 0.375, 0.5, 0.625, 0.5, 0.625, 0.5, 0.375, 0.5, 0.625, 0.5, 0.625, 0.75, 0.625, 0.75, 0.625, 0.5, 0.375, 0.75, 0.375, 0.5, 0.375, 0.5, 0.375, 0.75, 0.625, 0.75, 0.625, 0.75, 0.625, 0.75, 0.625, 0.75, 0.4231, 0.5435, 0.5769, 0.5435, 0.5769, 0.5435, 0.4231, 0.5435, 0.375, 0.75, 0.375, 0.5, 0.375, 0.5, 0.375, 0.75, 0.625, 0.75, 0.375, 0.75, 0.375, 0.75, 0.625, 0.75, 0.625, 0.5, 0.625, 0.75, 0.625, 0.75, 0.625, 0.5, 0.625, 0.75, 0.375, 0.75, 0.375, 0.75, 0.625, 0.75, 0.375, 0.75, 0.375, 0.75, 0.375, 0.75, 0.375, 0.75, 0.375, 0.75, 0.625, 0.75, 0.625, 0.75, 0.375, 0.75, 0.625, 0.75, 0.375, 0.75, 0.375, 0.75, 0.625, 0.75, 0.4231, 0.5435, 0.4231, 0.7065, 0.375, 0.75, 0.375, 0.5, 0.5769, 0.7065, 0.5769, 0.5435, 0.625, 0.5, 0.625, 0.75, 0.5769, 0.5435, 0.4231, 0.5435, 0.375, 0.5, 0.625, 0.5, 0.4231, 0.7065, 0.5769, 0.7065, 0.625, 0.75, 0.375, 0.75, 0.5769, 0.7065, 0.4231, 0.7065, 0.4231, 0.7065, 0.5769, 0.7065, 0.4231, 0.7065, 0.4231, 0.5435, 0.4231, 0.5435, 0.4231, 0.7065, 0.5769, 0.7065, 0.4231, 0.7065, 0.4231, 0.7065, 0.5769, 0.7065, 0.5769, 0.5435, 0.5769, 0.7065, 0.5769, 0.7065, 0.5769, 0.5435, 0.4231, 0.5435, 0.5769, 0.5435, 0.5769, 0.5435, 0.4231, 0.5435, 0.5769, 0.5435, 0.5769, 0.7065, 0.5769, 0.7065, 0.5769, 0.5435, 0.4231, 0.5435, 0.5769, 0.5435, 0.5769, 0.5435, 0.4231, 0.5435, 0.4231, 0.7065, 0.4231, 0.5435, 0.4231, 0.5435, 0.4231, 0.7065, 0.4231, 0.5435, 0.5769, 0.5435, 0.5769, 0.5435, 0.4231, 0.5435, 0.4231, 0.7065, 0.4231, 0.5435, 0.4231, 0.5435, 0.4231, 0.7065, 0.5769, 0.7065, 0.4231, 0.7065, 0.4231, 0.7065, 0.5769, 0.7065, 0.5769, 0.5435, 0.5769, 0.7065, 0.5769, 0.7065, 0.5769, 0.5435, 0.5769, 0.7065, 0.4231, 0.7065, 0.4231, 0.7065, 0.5769, 0.7065, 0.4231, 0.7065, 0.4231, 0.5435, 0.4231, 0.5435, 0.4231, 0.7065, 0.5769, 0.7065, 0.4231, 0.7065, 0.4231, 0.7065, 0.5769, 0.7065, 0.5769, 0.5435, 0.5769, 0.7065, 0.5769, 0.7065, 0.5769, 0.5435, 0.4231, 0.5435, 0.5769, 0.5435, 0.5769, 0.7065, 0.4231, 0.7065, 0.5769, 0.5435, 0.5769, 0.7065, 0.5769, 0.7065, 0.5769, 0.5435, 0.4231, 0.5435, 0.5769, 0.5435, 0.5769, 0.5435, 0.4231, 0.5435, 0.4231, 0.7065, 0.4231, 0.5435, 0.4231, 0.5435, 0.4231, 0.7065])
me_cube_009.materials.append(mat_material_001)
me_cube_009.update()
me_cube_010 = bpy.data.meshes.new('Cube.010')
me_cube_010.from_pydata([(-0.03656, -1.23, 0.3235), (-0.03656, -1.23, 2.475), (-0.2167, 0.7602, 0.8891), (-0.2167, 0.7602, 3.073), (1.2, -1.38, 0.02678), (1.2, -1.38, 2.739), (0.9728, 1.13, 0.7488), (0.9728, 1.13, 3.513), (-0.5514, -0.7656, 0.9862), (-0.5514, -0.7656, 2.046), (-0.6398, 0.2114, 1.266), (-0.6398, 0.2114, 2.334)], [], [(0, 1, 9, 8), (2, 3, 7, 6), (6, 7, 5, 4), (4, 5, 1, 0), (2, 6, 4, 0), (7, 3, 1, 5), (8, 9, 11, 10), (1, 3, 11, 9), (2, 0, 8, 10), (3, 2, 10, 11)])
_uv = me_cube_010.uv_layers.new(name='UVMap')
_uv.uv.foreach_set('vector', [0.375, 0.8875, 0.625, 0.8875, 0.625, 0.8875, 0.375, 0.8875, 0.375, 0.3625, 0.625, 0.3625, 0.625, 0.5, 0.375, 0.5, 0.375, 0.5, 0.625, 0.5, 0.625, 0.75, 0.375, 0.75, 0.375, 0.75, 0.625, 0.75, 0.625, 0.8875, 0.375, 0.8875, 0.2375, 0.5, 0.375, 0.5, 0.375, 0.75, 0.2375, 0.75, 0.625, 0.5, 0.7625, 0.5, 0.7625, 0.75, 0.625, 0.75, 0.375, 0.0, 0.625, 0.0, 0.625, 0.3625, 0.375, 0.3625, 0.7625, 0.75, 0.7625, 0.5, 0.7625, 0.5, 0.7625, 0.75, 0.2375, 0.5, 0.2375, 0.75, 0.2375, 0.75, 0.2375, 0.5, 0.625, 0.3625, 0.375, 0.3625, 0.375, 0.3625, 0.625, 0.3625])
me_cube_010.materials.append(mat_material_001)
me_cube_010.update()
me_cube_011 = bpy.data.meshes.new('Cube.011')
me_cube_011.from_pydata([(-0.9526, -0.533, 1.49), (-0.9526, -0.533, 3.117), (-0.8936, 0.9344, 1.934), (-0.8936, 0.9344, 3.574), (0.5269, -0.6709, 1.903), (0.5269, -0.6709, 4.1), (0.6038, 0.7797, 2.396), (0.6038, 0.7797, 4.611), (0.4017, -11.87, 1.373), (0.4017, -11.87, -0.6883), (0.7181, -0.005108, 2.182), (0.7181, -0.005108, 4.389), (0.7674, -1.1, 1.85), (0.7674, -1.1, 4.044), (0.7982, -11.83, -0.6395), (0.7982, -11.83, 1.427), (0.8629, -4.584, 0.1719), (0.3571, -3.848, 0.2318), (0.3571, -3.848, 3.757), (0.8629, -4.584, 3.693), (-0.3872, 1.559, 1.46), (-0.3872, 1.559, 5.055), (-0.4606, -0.9828, 0.6801), (-0.4606, -0.9828, 4.225), (0.4095, -13.9, 1.149), (0.4095, -13.9, -0.889), (0.8061, -13.85, -0.8595), (0.8061, -13.85, 1.183), (0.6134, -17.2, 0.2608), (0.6134, -17.2, -0.2607), (0.7502, -16.82, -0.2585), (0.7502, -16.82, 0.2644), (-0.04477, -15.12, 0.2643), (-0.04477, -15.12, -0.2089), (-0.04292, -15.6, 0.2485), (-0.04292, -15.6, -0.2234), (0.3816, -16.5, -0.9991), (0.9285, -16.06, -0.9833), (0.9285, -16.06, 1.033), (0.3816, -16.5, 1.007), (0.8886, -19.52, 0.2607), (0.8886, -19.52, -0.2607), (1.011, -19.02, -0.2607), (1.011, -19.02, 0.2607), (1.313, -23.14, 0.2272), (1.313, -23.14, -0.2272), (1.435, -22.83, -0.2272), (1.435, -22.83, 0.2272), (1.679, -27.14, 0.2272), (1.679, -27.14, -0.2272), (1.8, -26.84, -0.2272), (1.8, -26.84, 0.2272), (2.007, -31.11, 0.161), (2.007, -31.11, -0.161), (2.096, -30.92, -0.161), (2.096, -30.92, 0.161), (2.281, -34.85, 0.1348), (2.281, -34.85, -0.1348), (2.355, -34.69, -0.1348), (2.355, -34.69, 0.1348)], [], [(0, 1, 3, 2), (20, 21, 7, 6), (7, 5, 11), (22, 23, 1, 0), (20, 6, 4, 22), (21, 3, 1, 23), (11, 5, 13), (6, 7, 11, 10), (17, 16, 14, 9), (4, 6, 10), (14, 15, 27, 26), (4, 10, 12), (10, 11, 13, 12), (18, 17, 9, 8), (16, 19, 15, 14), (19, 18, 8, 15), (13, 5, 18, 19), (12, 13, 19, 16), (5, 4, 17, 18), (4, 12, 16, 17), (7, 21, 23, 5), (2, 20, 22, 0), (4, 5, 23, 22), (2, 3, 21, 20), (26, 27, 38, 37), (15, 8, 24, 27), (9, 14, 26, 25), (24, 8, 32, 34), (30, 31, 43, 42), (25, 26, 37, 36), (24, 25, 36, 39), (27, 24, 39, 38), (32, 33, 35, 34), (9, 25, 35, 33), (25, 24, 34, 35), (8, 9, 33, 32), (30, 29, 36, 37), (28, 31, 38, 39), (31, 30, 37, 38), (29, 28, 39, 36), (40, 41, 45, 44), (29, 30, 42, 41), (28, 29, 41, 40), (31, 28, 40, 43), (46, 47, 51, 50), (43, 40, 44, 47), (42, 43, 47, 46), (41, 42, 46, 45), (50, 51, 55, 54), (45, 46, 50, 49), (44, 45, 49, 48), (47, 44, 48, 51), (52, 53, 57, 56), (49, 50, 54, 53), (48, 49, 53, 52), (51, 48, 52, 55), (58, 59, 56, 57), (55, 52, 56, 59), (54, 55, 59, 58), (53, 54, 58, 57)])
_uv = me_cube_011.uv_layers.new(name='UVMap')
_uv.uv.foreach_set('vector', [0.375, 0.0, 0.625, 0.0, 0.625, 0.25, 0.375, 0.25, 0.375, 0.3151, 0.625, 0.3151, 0.625, 0.5, 0.375, 0.5, 0.625, 0.5, 0.625, 0.75, 0.625, 0.5, 0.375, 0.9349, 0.625, 0.9349, 0.625, 1.0, 0.375, 1.0, 0.1901, 0.5, 0.375, 0.5, 0.375, 0.75, 0.1901, 0.75, 0.8099, 0.5, 0.875, 0.5, 0.875, 0.75, 0.8099, 0.75, 0.625, 0.5, 0.625, 0.75, 0.625, 0.5, 0.375, 0.5, 0.625, 0.5, 0.625, 0.5, 0.375, 0.5, 0.375, 0.75, 0.375, 0.5, 0.375, 0.5, 0.375, 0.75, 0.375, 0.75, 0.375, 0.5, 0.375, 0.5, 0.375, 0.5, 0.625, 0.5, 0.625, 0.5, 0.375, 0.5, 0.375, 0.75, 0.375, 0.5, 0.375, 0.5, 0.375, 0.5, 0.625, 0.5, 0.625, 0.5, 0.375, 0.5, 0.625, 0.75, 0.375, 0.75, 0.375, 0.75, 0.625, 0.75, 0.375, 0.5, 0.625, 0.5, 0.625, 0.5, 0.375, 0.5, 0.625, 0.5, 0.625, 0.75, 0.625, 0.75, 0.625, 0.5, 0.625, 0.5, 0.625, 0.75, 0.625, 0.75, 0.625, 0.5, 0.375, 0.5, 0.625, 0.5, 0.625, 0.5, 0.375, 0.5, 0.625, 0.75, 0.375, 0.75, 0.375, 0.75, 0.625, 0.75, 0.375, 0.75, 0.375, 0.5, 0.375, 0.5, 0.375, 0.75, 0.625, 0.5, 0.8099, 0.5, 0.8099, 0.75, 0.625, 0.75, 0.125, 0.5, 0.1901, 0.5, 0.1901, 0.75, 0.125, 0.75, 0.375, 0.75, 0.625, 0.75, 0.625, 0.9349, 0.375, 0.9349, 0.375, 0.25, 0.625, 0.25, 0.625, 0.3151, 0.375, 0.3151, 0.375, 0.5, 0.625, 0.5, 0.625, 0.5, 0.375, 0.5, 0.625, 0.5, 0.625, 0.75, 0.625, 0.75, 0.625, 0.5, 0.375, 0.75, 0.375, 0.5, 0.375, 0.5, 0.375, 0.75, 0.625, 0.75, 0.625, 0.75, 0.625, 0.75, 0.625, 0.75, 0.4231, 0.5435, 0.5769, 0.5435, 0.5769, 0.5435, 0.4231, 0.5435, 0.375, 0.75, 0.375, 0.5, 0.375, 0.5, 0.375, 0.75, 0.625, 0.75, 0.375, 0.75, 0.375, 0.75, 0.625, 0.75, 0.625, 0.5, 0.625, 0.75, 0.625, 0.75, 0.625, 0.5, 0.625, 0.75, 0.375, 0.75, 0.375, 0.75, 0.625, 0.75, 0.375, 0.75, 0.375, 0.75, 0.375, 0.75, 0.375, 0.75, 0.375, 0.75, 0.625, 0.75, 0.625, 0.75, 0.375, 0.75, 0.625, 0.75, 0.375, 0.75, 0.375, 0.75, 0.625, 0.75, 0.4231, 0.5435, 0.4231, 0.7065, 0.375, 0.75, 0.375, 0.5, 0.5769, 0.7065, 0.5769, 0.5435, 0.625, 0.5, 0.625, 0.75, 0.5769, 0.5435, 0.4231, 0.5435, 0.375, 0.5, 0.625, 0.5, 0.4231, 0.7065, 0.5769, 0.7065, 0.625, 0.75, 0.375, 0.75, 0.5769, 0.7065, 0.4231, 0.7065, 0.4231, 0.7065, 0.5769, 0.7065, 0.4231, 0.7065, 0.4231, 0.5435, 0.4231, 0.5435, 0.4231, 0.7065, 0.5769, 0.7065, 0.4231, 0.7065, 0.4231, 0.7065, 0.5769, 0.7065, 0.5769, 0.5435, 0.5769, 0.7065, 0.5769, 0.7065, 0.5769, 0.5435, 0.4231, 0.5435, 0.5769, 0.5435, 0.5769, 0.5435, 0.4231, 0.5435, 0.5769, 0.5435, 0.5769, 0.7065, 0.5769, 0.7065, 0.5769, 0.5435, 0.4231, 0.5435, 0.5769, 0.5435, 0.5769, 0.5435, 0.4231, 0.5435, 0.4231, 0.7065, 0.4231, 0.5435, 0.4231, 0.5435, 0.4231, 0.7065, 0.4231, 0.5435, 0.5769, 0.5435, 0.5769, 0.5435, 0.4231, 0.5435, 0.4231, 0.7065, 0.4231, 0.5435, 0.4231, 0.5435, 0.4231, 0.7065, 0.5769, 0.7065, 0.4231, 0.7065, 0.4231, 0.7065, 0.5769, 0.7065, 0.5769, 0.5435, 0.5769, 0.7065, 0.5769, 0.7065, 0.5769, 0.5435, 0.5769, 0.7065, 0.4231, 0.7065, 0.4231, 0.7065, 0.5769, 0.7065, 0.4231, 0.7065, 0.4231, 0.5435, 0.4231, 0.5435, 0.4231, 0.7065, 0.5769, 0.7065, 0.4231, 0.7065, 0.4231, 0.7065, 0.5769, 0.7065, 0.5769, 0.5435, 0.5769, 0.7065, 0.5769, 0.7065, 0.5769, 0.5435, 0.4231, 0.5435, 0.5769, 0.5435, 0.5769, 0.7065, 0.4231, 0.7065, 0.5769, 0.5435, 0.5769, 0.7065, 0.5769, 0.7065, 0.5769, 0.5435, 0.4231, 0.5435, 0.5769, 0.5435, 0.5769, 0.5435, 0.4231, 0.5435, 0.4231, 0.7065, 0.4231, 0.5435, 0.4231, 0.5435, 0.4231, 0.7065])
me_cube_011.materials.append(mat_material_001)
me_cube_011.update()
me_cube_012 = bpy.data.meshes.new('Cube.012')
me_cube_012.from_pydata([(-0.03656, -1.23, 0.3455), (-0.03656, -1.23, 2.498), (-0.2167, 0.7602, 0.9174), (-0.2167, 0.7602, 3.103), (1.2, -1.38, 0.03918), (1.2, -1.38, 2.753), (0.9728, 1.13, 0.7666), (0.9728, 1.13, 3.532), (-0.5514, -0.7656, 1.014), (-0.5514, -0.7656, 2.075), (-0.6398, 0.2114, 1.297), (-0.6398, 0.2114, 2.366)], [], [(0, 1, 9, 8), (2, 3, 7, 6), (6, 7, 5, 4), (4, 5, 1, 0), (2, 6, 4, 0), (7, 3, 1, 5), (8, 9, 11, 10), (1, 3, 11, 9), (2, 0, 8, 10), (3, 2, 10, 11)])
_uv = me_cube_012.uv_layers.new(name='UVMap')
_uv.uv.foreach_set('vector', [0.375, 0.8875, 0.625, 0.8875, 0.625, 0.8875, 0.375, 0.8875, 0.375, 0.3625, 0.625, 0.3625, 0.625, 0.5, 0.375, 0.5, 0.375, 0.5, 0.625, 0.5, 0.625, 0.75, 0.375, 0.75, 0.375, 0.75, 0.625, 0.75, 0.625, 0.8875, 0.375, 0.8875, 0.2375, 0.5, 0.375, 0.5, 0.375, 0.75, 0.2375, 0.75, 0.625, 0.5, 0.7625, 0.5, 0.7625, 0.75, 0.625, 0.75, 0.375, 0.0, 0.625, 0.0, 0.625, 0.3625, 0.375, 0.3625, 0.7625, 0.75, 0.7625, 0.5, 0.7625, 0.5, 0.7625, 0.75, 0.2375, 0.5, 0.2375, 0.75, 0.2375, 0.75, 0.2375, 0.5, 0.625, 0.3625, 0.375, 0.3625, 0.375, 0.3625, 0.625, 0.3625])
me_cube_012.materials.append(mat_material_001)
me_cube_012.update()
me_cube_013 = bpy.data.meshes.new('Cube.013')
me_cube_013.from_pydata([(-0.9526, -0.533, 1.51), (-0.9526, -0.533, 3.138), (-0.8936, 0.9344, 1.959), (-0.8936, 0.9344, 3.599), (0.5269, -0.6709, 1.855), (0.5269, -0.6709, 4.05), (0.6038, 0.7797, 2.344), (0.6038, 0.7797, 4.557), (0.4017, -11.87, 1.348), (0.4017, -11.87, -0.7118), (0.7181, -0.005108, 2.123), (0.7181, -0.005108, 4.328), (0.7674, -1.1, 1.789), (0.7674, -1.1, 3.981), (0.7982, -11.83, -0.6708), (0.7982, -11.83, 1.393), (0.8629, -4.584, 0.1127), (0.3571, -3.848, 0.1923), (0.3571, -3.848, 3.715), (0.8629, -4.584, 3.629), (-0.3872, 1.559, 1.463), (-0.3872, 1.559, 5.058), (-0.4606, -0.9828, 0.6786), (-0.4606, -0.9828, 4.224), (0.4095, -13.9, 1.131), (0.4095, -13.9, -0.9038), (0.8061, -13.85, -0.8799), (0.8061, -13.85, 1.159), (0.6134, -17.2, 0.2607), (0.6134, -17.2, -0.2607), (0.7502, -16.82, -0.2604), (0.7502, -16.82, 0.2617), (-0.04477, -15.12, 0.2584), (-0.04477, -15.12, -0.2143), (-0.04292, -15.6, 0.2445), (-0.04292, -15.6, -0.2269), (0.3816, -16.5, -1.0), (0.9285, -16.06, -0.9904), (0.9285, -16.06, 1.022), (0.3816, -16.5, 1.003), (0.8886, -19.52, 0.2607), (0.8886, -19.52, -0.2607), (1.011, -19.02, -0.2607), (1.011, -19.02, 0.2607), (1.313, -23.14, 0.2272), (1.313, -23.14, -0.2272), (1.435, -22.83, -0.2272), (1.435, -22.83, 0.2272), (1.679, -27.14, 0.2272), (1.679, -27.14, -0.2272), (1.8, -26.84, -0.2272), (1.8, -26.84, 0.2272), (2.007, -31.11, 0.161), (2.007, -31.11, -0.161), (2.096, -30.92, -0.161), (2.096, -30.92, 0.161), (2.281, -34.85, 0.1348), (2.281, -34.85, -0.1348), (2.355, -34.69, -0.1348), (2.355, -34.69, 0.1348)], [], [(0, 1, 3, 2), (20, 21, 7, 6), (7, 5, 11), (22, 23, 1, 0), (20, 6, 4, 22), (21, 3, 1, 23), (11, 5, 13), (6, 7, 11, 10), (17, 16, 14, 9), (4, 6, 10), (14, 15, 27, 26), (4, 10, 12), (10, 11, 13, 12), (18, 17, 9, 8), (16, 19, 15, 14), (19, 18, 8, 15), (13, 5, 18, 19), (12, 13, 19, 16), (5, 4, 17, 18), (4, 12, 16, 17), (7, 21, 23, 5), (2, 20, 22, 0), (4, 5, 23, 22), (2, 3, 21, 20), (26, 27, 38, 37), (15, 8, 24, 27), (9, 14, 26, 25), (24, 8, 32, 34), (30, 31, 43, 42), (25, 26, 37, 36), (24, 25, 36, 39), (27, 24, 39, 38), (32, 33, 35, 34), (9, 25, 35, 33), (25, 24, 34, 35), (8, 9, 33, 32), (30, 29, 36, 37), (28, 31, 38, 39), (31, 30, 37, 38), (29, 28, 39, 36), (40, 41, 45, 44), (29, 30, 42, 41), (28, 29, 41, 40), (31, 28, 40, 43), (46, 47, 51, 50), (43, 40, 44, 47), (42, 43, 47, 46), (41, 42, 46, 45), (50, 51, 55, 54), (45, 46, 50, 49), (44, 45, 49, 48), (47, 44, 48, 51), (52, 53, 57, 56), (49, 50, 54, 53), (48, 49, 53, 52), (51, 48, 52, 55), (58, 59, 56, 57), (55, 52, 56, 59), (54, 55, 59, 58), (53, 54, 58, 57)])
_uv = me_cube_013.uv_layers.new(name='UVMap')
_uv.uv.foreach_set('vector', [0.375, 0.0, 0.625, 0.0, 0.625, 0.25, 0.375, 0.25, 0.375, 0.3151, 0.625, 0.3151, 0.625, 0.5, 0.375, 0.5, 0.625, 0.5, 0.625, 0.75, 0.625, 0.5, 0.375, 0.9349, 0.625, 0.9349, 0.625, 1.0, 0.375, 1.0, 0.1901, 0.5, 0.375, 0.5, 0.375, 0.75, 0.1901, 0.75, 0.8099, 0.5, 0.875, 0.5, 0.875, 0.75, 0.8099, 0.75, 0.625, 0.5, 0.625, 0.75, 0.625, 0.5, 0.375, 0.5, 0.625, 0.5, 0.625, 0.5, 0.375, 0.5, 0.375, 0.75, 0.375, 0.5, 0.375, 0.5, 0.375, 0.75, 0.375, 0.75, 0.375, 0.5, 0.375, 0.5, 0.375, 0.5, 0.625, 0.5, 0.625, 0.5, 0.375, 0.5, 0.375, 0.75, 0.375, 0.5, 0.375, 0.5, 0.375, 0.5, 0.625, 0.5, 0.625, 0.5, 0.375, 0.5, 0.625, 0.75, 0.375, 0.75, 0.375, 0.75, 0.625, 0.75, 0.375, 0.5, 0.625, 0.5, 0.625, 0.5, 0.375, 0.5, 0.625, 0.5, 0.625, 0.75, 0.625, 0.75, 0.625, 0.5, 0.625, 0.5, 0.625, 0.75, 0.625, 0.75, 0.625, 0.5, 0.375, 0.5, 0.625, 0.5, 0.625, 0.5, 0.375, 0.5, 0.625, 0.75, 0.375, 0.75, 0.375, 0.75, 0.625, 0.75, 0.375, 0.75, 0.375, 0.5, 0.375, 0.5, 0.375, 0.75, 0.625, 0.5, 0.8099, 0.5, 0.8099, 0.75, 0.625, 0.75, 0.125, 0.5, 0.1901, 0.5, 0.1901, 0.75, 0.125, 0.75, 0.375, 0.75, 0.625, 0.75, 0.625, 0.9349, 0.375, 0.9349, 0.375, 0.25, 0.625, 0.25, 0.625, 0.3151, 0.375, 0.3151, 0.375, 0.5, 0.625, 0.5, 0.625, 0.5, 0.375, 0.5, 0.625, 0.5, 0.625, 0.75, 0.625, 0.75, 0.625, 0.5, 0.375, 0.75, 0.375, 0.5, 0.375, 0.5, 0.375, 0.75, 0.625, 0.75, 0.625, 0.75, 0.625, 0.75, 0.625, 0.75, 0.4231, 0.5435, 0.5769, 0.5435, 0.5769, 0.5435, 0.4231, 0.5435, 0.375, 0.75, 0.375, 0.5, 0.375, 0.5, 0.375, 0.75, 0.625, 0.75, 0.375, 0.75, 0.375, 0.75, 0.625, 0.75, 0.625, 0.5, 0.625, 0.75, 0.625, 0.75, 0.625, 0.5, 0.625, 0.75, 0.375, 0.75, 0.375, 0.75, 0.625, 0.75, 0.375, 0.75, 0.375, 0.75, 0.375, 0.75, 0.375, 0.75, 0.375, 0.75, 0.625, 0.75, 0.625, 0.75, 0.375, 0.75, 0.625, 0.75, 0.375, 0.75, 0.375, 0.75, 0.625, 0.75, 0.4231, 0.5435, 0.4231, 0.7065, 0.375, 0.75, 0.375, 0.5, 0.5769, 0.7065, 0.5769, 0.5435, 0.625, 0.5, 0.625, 0.75, 0.5769, 0.5435, 0.4231, 0.5435, 0.375, 0.5, 0.625, 0.5, 0.4231, 0.7065, 0.5769, 0.7065, 0.625, 0.75, 0.375, 0.75, 0.5769, 0.7065, 0.4231, 0.7065, 0.4231, 0.7065, 0.5769, 0.7065, 0.4231, 0.7065, 0.4231, 0.5435, 0.4231, 0.5435, 0.4231, 0.7065, 0.5769, 0.7065, 0.4231, 0.7065, 0.4231, 0.7065, 0.5769, 0.7065, 0.5769, 0.5435, 0.5769, 0.7065, 0.5769, 0.7065, 0.5769, 0.5435, 0.4231, 0.5435, 0.5769, 0.5435, 0.5769, 0.5435, 0.4231, 0.5435, 0.5769, 0.5435, 0.5769, 0.7065, 0.5769, 0.7065, 0.5769, 0.5435, 0.4231, 0.5435, 0.5769, 0.5435, 0.5769, 0.5435, 0.4231, 0.5435, 0.4231, 0.7065, 0.4231, 0.5435, 0.4231, 0.5435, 0.4231, 0.7065, 0.4231, 0.5435, 0.5769, 0.5435, 0.5769, 0.5435, 0.4231, 0.5435, 0.4231, 0.7065, 0.4231, 0.5435, 0.4231, 0.5435, 0.4231, 0.7065, 0.5769, 0.7065, 0.4231, 0.7065, 0.4231, 0.7065, 0.5769, 0.7065, 0.5769, 0.5435, 0.5769, 0.7065, 0.5769, 0.7065, 0.5769, 0.5435, 0.5769, 0.7065, 0.4231, 0.7065, 0.4231, 0.7065, 0.5769, 0.7065, 0.4231, 0.7065, 0.4231, 0.5435, 0.4231, 0.5435, 0.4231, 0.7065, 0.5769, 0.7065, 0.4231, 0.7065, 0.4231, 0.7065, 0.5769, 0.7065, 0.5769, 0.5435, 0.5769, 0.7065, 0.5769, 0.7065, 0.5769, 0.5435, 0.4231, 0.5435, 0.5769, 0.5435, 0.5769, 0.7065, 0.4231, 0.7065, 0.5769, 0.5435, 0.5769, 0.7065, 0.5769, 0.7065, 0.5769, 0.5435, 0.4231, 0.5435, 0.5769, 0.5435, 0.5769, 0.5435, 0.4231, 0.5435, 0.4231, 0.7065, 0.4231, 0.5435, 0.4231, 0.5435, 0.4231, 0.7065])
me_cube_013.materials.append(mat_material_001)
me_cube_013.update()
me_cube_014 = bpy.data.meshes.new('Cube.014')
me_cube_014.from_pydata([(-1.677, 0.1993, 5.038), (-1.677, 0.1993, 7.407), (-1.257, 2.153, 4.463), (-1.257, 2.153, 6.809), (-0.5408, -0.3117, 5.089), (-0.5408, -0.3117, 8.096), (-0.01151, 2.152, 4.345), (-0.01151, 2.152, 7.314), (-2.03, 0.7953, 5.385), (-2.03, 0.7953, 6.544), (-1.824, 1.754, 5.103), (-1.824, 1.754, 6.256)], [], [(0, 1, 9, 8), (2, 3, 7, 6), (6, 7, 5, 4), (4, 5, 1, 0), (2, 6, 4, 0), (7, 3, 1, 5), (8, 9, 11, 10), (1, 3, 11, 9), (2, 0, 8, 10), (3, 2, 10, 11)])
_uv = me_cube_014.uv_layers.new(name='UVMap')
_uv.uv.foreach_set('vector', [0.375, 0.8875, 0.625, 0.8875, 0.625, 0.8875, 0.375, 0.8875, 0.375, 0.3625, 0.625, 0.3625, 0.625, 0.5, 0.375, 0.5, 0.375, 0.5, 0.625, 0.5, 0.625, 0.75, 0.375, 0.75, 0.375, 0.75, 0.625, 0.75, 0.625, 0.8875, 0.375, 0.8875, 0.2375, 0.5, 0.375, 0.5, 0.375, 0.75, 0.2375, 0.75, 0.625, 0.5, 0.7625, 0.5, 0.7625, 0.75, 0.625, 0.75, 0.375, 0.0, 0.625, 0.0, 0.625, 0.3625, 0.375, 0.3625, 0.7625, 0.75, 0.7625, 0.5, 0.7625, 0.5, 0.7625, 0.75, 0.2375, 0.5, 0.2375, 0.75, 0.2375, 0.75, 0.2375, 0.5, 0.625, 0.3625, 0.375, 0.3625, 0.375, 0.3625, 0.625, 0.3625])
me_cube_014.materials.append(mat_material_001)
me_cube_014.update()
me_cube_015 = bpy.data.meshes.new('Cube.015')
me_cube_015.from_pydata([(-1.217, 1.49, 7.783), (-1.217, 1.49, 9.564), (-1.077, 2.799, 7.315), (-1.077, 2.799, 9.086), (0.4751, -4.356, 9.238), (0.4751, -4.356, 11.67), (0.552, -2.905, 8.718), (0.552, -2.905, 11.13), (0.4017, -11.87, 13.83), (0.4017, -11.87, 11.33), (0.6663, -3.69, 8.903), (0.6663, -3.69, 11.32), (0.7156, -4.785, 9.217), (0.7156, -4.785, 11.65), (0.7982, -11.83, 11.02), (0.7982, -11.83, 13.51), (0.8111, -8.269, 9.364), (0.3053, -7.533, 9.504), (0.3053, -7.533, 13.53), (0.8111, -8.269, 13.38), (-0.6389, 1.791, 6.662), (-0.6389, 1.791, 10.53), (-0.7514, -0.5392, 7.513), (-0.7514, -0.5392, 11.42), (0.4095, -13.9, 14.24), (0.4095, -13.9, 11.72), (0.8061, -13.85, 11.41), (0.8061, -13.85, 13.91), (0.727, -17.22, 13.48), (0.727, -17.22, 12.98), (0.8188, -16.81, 12.85), (0.8188, -16.81, 13.35), (-0.04477, -15.12, 13.75), (-0.04477, -15.12, 13.16), (-0.04292, -15.6, 13.82), (-0.04292, -15.6, 13.23), (0.5311, -16.88, 12.37), (0.9307, -16.1, 11.93), (0.9307, -16.1, 13.86), (0.5311, -16.88, 14.32), (1.004, -18.74, 13.36), (1.004, -18.74, 12.85), (1.082, -18.26, 12.73), (1.082, -18.26, 13.24), (1.434, -21.12, 12.95), (1.434, -21.12, 12.51), (1.516, -20.79, 12.39), (1.516, -20.79, 12.83), (1.83, -23.84, 12.4), (1.83, -23.84, 11.96), (1.912, -23.51, 11.85), (1.912, -23.51, 12.29), (2.197, -26.57, 11.62), (2.197, -26.57, 11.31), (2.258, -26.35, 11.23), (2.258, -26.35, 11.54), (2.516, -29.16, 10.8), (2.516, -29.16, 10.55), (2.567, -28.98, 10.49), (2.567, -28.98, 10.74)], [], [(0, 1, 3, 2), (20, 21, 7, 6), (7, 5, 11), (22, 23, 1, 0), (20, 6, 4, 22), (21, 3, 1, 23), (11, 5, 13), (6, 7, 11, 10), (17, 16, 14, 9), (4, 6, 10), (14, 15, 27, 26), (4, 10, 12), (10, 11, 13, 12), (18, 17, 9, 8), (16, 19, 15, 14), (19, 18, 8, 15), (13, 5, 18, 19), (12, 13, 19, 16), (5, 4, 17, 18), (4, 12, 16, 17), (7, 21, 23, 5), (2, 20, 22, 0), (4, 5, 23, 22), (2, 3, 21, 20), (26, 27, 38, 37), (15, 8, 24, 27), (9, 14, 26, 25), (24, 8, 32, 34), (30, 31, 43, 42), (25, 26, 37, 36), (24, 25, 36, 39), (27, 24, 39, 38), (32, 33, 35, 34), (9, 25, 35, 33), (25, 24, 34, 35), (8, 9, 33, 32), (30, 29, 36, 37), (28, 31, 38, 39), (31, 30, 37, 38), (29, 28, 39, 36), (40, 41, 45, 44), (29, 30, 42, 41), (28, 29, 41, 40), (31, 28, 40, 43), (46, 47, 51, 50), (43, 40, 44, 47), (42, 43, 47, 46), (41, 42, 46, 45), (50, 51, 55, 54), (45, 46, 50, 49), (44, 45, 49, 48), (47, 44, 48, 51), (52, 53, 57, 56), (49, 50, 54, 53), (48, 49, 53, 52), (51, 48, 52, 55), (58, 59, 56, 57), (55, 52, 56, 59), (54, 55, 59, 58), (53, 54, 58, 57)])
_uv = me_cube_015.uv_layers.new(name='UVMap')
_uv.uv.foreach_set('vector', [0.375, 0.0, 0.625, 0.0, 0.625, 0.25, 0.375, 0.25, 0.375, 0.3151, 0.625, 0.3151, 0.625, 0.5, 0.375, 0.5, 0.625, 0.5, 0.625, 0.75, 0.625, 0.5, 0.375, 0.9349, 0.625, 0.9349, 0.625, 1.0, 0.375, 1.0, 0.1901, 0.5, 0.375, 0.5, 0.375, 0.75, 0.1901, 0.75, 0.8099, 0.5, 0.875, 0.5, 0.875, 0.75, 0.8099, 0.75, 0.625, 0.5, 0.625, 0.75, 0.625, 0.5, 0.375, 0.5, 0.625, 0.5, 0.625, 0.5, 0.375, 0.5, 0.375, 0.75, 0.375, 0.5, 0.375, 0.5, 0.375, 0.75, 0.375, 0.75, 0.375, 0.5, 0.375, 0.5, 0.375, 0.5, 0.625, 0.5, 0.625, 0.5, 0.375, 0.5, 0.375, 0.75, 0.375, 0.5, 0.375, 0.5, 0.375, 0.5, 0.625, 0.5, 0.625, 0.5, 0.375, 0.5, 0.625, 0.75, 0.375, 0.75, 0.375, 0.75, 0.625, 0.75, 0.375, 0.5, 0.625, 0.5, 0.625, 0.5, 0.375, 0.5, 0.625, 0.5, 0.625, 0.75, 0.625, 0.75, 0.625, 0.5, 0.625, 0.5, 0.625, 0.75, 0.625, 0.75, 0.625, 0.5, 0.375, 0.5, 0.625, 0.5, 0.625, 0.5, 0.375, 0.5, 0.625, 0.75, 0.375, 0.75, 0.375, 0.75, 0.625, 0.75, 0.375, 0.75, 0.375, 0.5, 0.375, 0.5, 0.375, 0.75, 0.625, 0.5, 0.8099, 0.5, 0.8099, 0.75, 0.625, 0.75, 0.125, 0.5, 0.1901, 0.5, 0.1901, 0.75, 0.125, 0.75, 0.375, 0.75, 0.625, 0.75, 0.625, 0.9349, 0.375, 0.9349, 0.375, 0.25, 0.625, 0.25, 0.625, 0.3151, 0.375, 0.3151, 0.375, 0.5, 0.625, 0.5, 0.625, 0.5, 0.375, 0.5, 0.625, 0.5, 0.625, 0.75, 0.625, 0.75, 0.625, 0.5, 0.375, 0.75, 0.375, 0.5, 0.375, 0.5, 0.375, 0.75, 0.625, 0.75, 0.625, 0.75, 0.625, 0.75, 0.625, 0.75, 0.4231, 0.5435, 0.5769, 0.5435, 0.5769, 0.5435, 0.4231, 0.5435, 0.375, 0.75, 0.375, 0.5, 0.375, 0.5, 0.375, 0.75, 0.625, 0.75, 0.375, 0.75, 0.375, 0.75, 0.625, 0.75, 0.625, 0.5, 0.625, 0.75, 0.625, 0.75, 0.625, 0.5, 0.625, 0.75, 0.375, 0.75, 0.375, 0.75, 0.625, 0.75, 0.375, 0.75, 0.375, 0.75, 0.375, 0.75, 0.375, 0.75, 0.375, 0.75, 0.625, 0.75, 0.625, 0.75, 0.375, 0.75, 0.625, 0.75, 0.375, 0.75, 0.375, 0.75, 0.625, 0.75, 0.4231, 0.5435, 0.4231, 0.7065, 0.375, 0.75, 0.375, 0.5, 0.5769, 0.7065, 0.5769, 0.5435, 0.625, 0.5, 0.625, 0.75, 0.5769, 0.5435, 0.4231, 0.5435, 0.375, 0.5, 0.625, 0.5, 0.4231, 0.7065, 0.5769, 0.7065, 0.625, 0.75, 0.375, 0.75, 0.5769, 0.7065, 0.4231, 0.7065, 0.4231, 0.7065, 0.5769, 0.7065, 0.4231, 0.7065, 0.4231, 0.5435, 0.4231, 0.5435, 0.4231, 0.7065, 0.5769, 0.7065, 0.4231, 0.7065, 0.4231, 0.7065, 0.5769, 0.7065, 0.5769, 0.5435, 0.5769, 0.7065, 0.5769, 0.7065, 0.5769, 0.5435, 0.4231, 0.5435, 0.5769, 0.5435, 0.5769, 0.5435, 0.4231, 0.5435, 0.5769, 0.5435, 0.5769, 0.7065, 0.5769, 0.7065, 0.5769, 0.5435, 0.4231, 0.5435, 0.5769, 0.5435, 0.5769, 0.5435, 0.4231, 0.5435, 0.4231, 0.7065, 0.4231, 0.5435, 0.4231, 0.5435, 0.4231, 0.7065, 0.4231, 0.5435, 0.5769, 0.5435, 0.5769, 0.5435, 0.4231, 0.5435, 0.4231, 0.7065, 0.4231, 0.5435, 0.4231, 0.5435, 0.4231, 0.7065, 0.5769, 0.7065, 0.4231, 0.7065, 0.4231, 0.7065, 0.5769, 0.7065, 0.5769, 0.5435, 0.5769, 0.7065, 0.5769, 0.7065, 0.5769, 0.5435, 0.5769, 0.7065, 0.4231, 0.7065, 0.4231, 0.7065, 0.5769, 0.7065, 0.4231, 0.7065, 0.4231, 0.5435, 0.4231, 0.5435, 0.4231, 0.7065, 0.5769, 0.7065, 0.4231, 0.7065, 0.4231, 0.7065, 0.5769, 0.7065, 0.5769, 0.5435, 0.5769, 0.7065, 0.5769, 0.7065, 0.5769, 0.5435, 0.4231, 0.5435, 0.5769, 0.5435, 0.5769, 0.7065, 0.4231, 0.7065, 0.5769, 0.5435, 0.5769, 0.7065, 0.5769, 0.7065, 0.5769, 0.5435, 0.4231, 0.5435, 0.5769, 0.5435, 0.5769, 0.5435, 0.4231, 0.5435, 0.4231, 0.7065, 0.4231, 0.5435, 0.4231, 0.5435, 0.4231, 0.7065])
me_cube_015.materials.append(mat_material_001)
me_cube_015.update()
me_cube_016 = bpy.data.meshes.new('Cube.016')
me_cube_016.from_pydata([(-1.677, 0.1993, 5.069), (-1.677, 0.1993, 7.44), (-1.257, 2.153, 4.484), (-1.257, 2.153, 6.83), (-0.5408, -0.3117, 5.112), (-0.5408, -0.3117, 8.121), (-0.01151, 2.152, 4.355), (-0.01151, 2.152, 7.324), (-2.03, 0.7953, 5.417), (-2.03, 0.7953, 6.576), (-1.824, 1.754, 5.13), (-1.824, 1.754, 6.283)], [], [(0, 1, 9, 8), (2, 3, 7, 6), (6, 7, 5, 4), (4, 5, 1, 0), (2, 6, 4, 0), (7, 3, 1, 5), (8, 9, 11, 10), (1, 3, 11, 9), (2, 0, 8, 10), (3, 2, 10, 11)])
_uv = me_cube_016.uv_layers.new(name='UVMap')
_uv.uv.foreach_set('vector', [0.375, 0.8875, 0.625, 0.8875, 0.625, 0.8875, 0.375, 0.8875, 0.375, 0.3625, 0.625, 0.3625, 0.625, 0.5, 0.375, 0.5, 0.375, 0.5, 0.625, 0.5, 0.625, 0.75, 0.375, 0.75, 0.375, 0.75, 0.625, 0.75, 0.625, 0.8875, 0.375, 0.8875, 0.2375, 0.5, 0.375, 0.5, 0.375, 0.75, 0.2375, 0.75, 0.625, 0.5, 0.7625, 0.5, 0.7625, 0.75, 0.625, 0.75, 0.375, 0.0, 0.625, 0.0, 0.625, 0.3625, 0.375, 0.3625, 0.7625, 0.75, 0.7625, 0.5, 0.7625, 0.5, 0.7625, 0.75, 0.2375, 0.5, 0.2375, 0.75, 0.2375, 0.75, 0.2375, 0.5, 0.625, 0.3625, 0.375, 0.3625, 0.375, 0.3625, 0.625, 0.3625])
me_cube_016.materials.append(mat_material_001)
me_cube_016.update()
me_cube_017 = bpy.data.meshes.new('Cube.017')
me_cube_017.from_pydata([(-1.217, 1.49, 7.808), (-1.217, 1.49, 9.59), (-1.077, 2.799, 7.333), (-1.077, 2.799, 9.104), (0.4751, -4.356, 9.17), (0.4751, -4.356, 11.6), (0.552, -2.905, 8.648), (0.552, -2.905, 11.06), (0.4017, -11.87, 13.75), (0.4017, -11.87, 11.25), (0.6663, -3.69, 8.826), (0.6663, -3.69, 11.24), (0.7156, -4.785, 9.135), (0.7156, -4.785, 11.56), (0.7982, -11.83, 10.92), (0.7982, -11.83, 13.41), (0.8111, -8.269, 9.271), (0.3053, -7.533, 9.44), (0.3053, -7.533, 13.46), (0.8111, -8.269, 13.28), (-0.6389, 1.791, 6.658), (-0.6389, 1.791, 10.52), (-0.7514, -0.5392, 7.515), (-0.7514, -0.5392, 11.42), (0.4095, -13.9, 14.16), (0.4095, -13.9, 11.65), (0.8061, -13.85, 11.31), (0.8061, -13.85, 13.8), (0.727, -17.22, 13.38), (0.727, -17.22, 12.87), (0.8188, -16.81, 12.74), (0.8188, -16.81, 13.24), (-0.04477, -15.12, 13.7), (-0.04477, -15.12, 13.1), (-0.04292, -15.6, 13.77), (-0.04292, -15.6, 13.18), (0.5311, -16.88, 12.28), (0.9307, -16.1, 11.81), (0.9307, -16.1, 13.75), (0.5311, -16.88, 14.23), (1.004, -18.74, 13.23), (1.004, -18.74, 12.73), (1.082, -18.26, 12.6), (1.082, -18.26, 13.11), (1.434, -21.12, 12.8), (1.434, -21.12, 12.36), (1.516, -20.79, 12.24), (1.516, -20.79, 12.68), (1.83, -23.84, 12.23), (1.83, -23.84, 11.79), (1.912, -23.51, 11.68), (1.912, -23.51, 12.11), (2.197, -26.57, 11.43), (2.197, -26.57, 11.13), (2.258, -26.35, 11.05), (2.258, -26.35, 11.35), (2.516, -29.16, 10.61), (2.516, -29.16, 10.36), (2.567, -28.98, 10.29), (2.567, -28.98, 10.55)], [], [(0, 1, 3, 2), (20, 21, 7, 6), (7, 5, 11), (22, 23, 1, 0), (20, 6, 4, 22), (21, 3, 1, 23), (11, 5, 13), (6, 7, 11, 10), (17, 16, 14, 9), (4, 6, 10), (14, 15, 27, 26), (4, 10, 12), (10, 11, 13, 12), (18, 17, 9, 8), (16, 19, 15, 14), (19, 18, 8, 15), (13, 5, 18, 19), (12, 13, 19, 16), (5, 4, 17, 18), (4, 12, 16, 17), (7, 21, 23, 5), (2, 20, 22, 0), (4, 5, 23, 22), (2, 3, 21, 20), (26, 27, 38, 37), (15, 8, 24, 27), (9, 14, 26, 25), (24, 8, 32, 34), (30, 31, 43, 42), (25, 26, 37, 36), (24, 25, 36, 39), (27, 24, 39, 38), (32, 33, 35, 34), (9, 25, 35, 33), (25, 24, 34, 35), (8, 9, 33, 32), (30, 29, 36, 37), (28, 31, 38, 39), (31, 30, 37, 38), (29, 28, 39, 36), (40, 41, 45, 44), (29, 30, 42, 41), (28, 29, 41, 40), (31, 28, 40, 43), (46, 47, 51, 50), (43, 40, 44, 47), (42, 43, 47, 46), (41, 42, 46, 45), (50, 51, 55, 54), (45, 46, 50, 49), (44, 45, 49, 48), (47, 44, 48, 51), (52, 53, 57, 56), (49, 50, 54, 53), (48, 49, 53, 52), (51, 48, 52, 55), (58, 59, 56, 57), (55, 52, 56, 59), (54, 55, 59, 58), (53, 54, 58, 57)])
_uv = me_cube_017.uv_layers.new(name='UVMap')
_uv.uv.foreach_set('vector', [0.375, 0.0, 0.625, 0.0, 0.625, 0.25, 0.375, 0.25, 0.375, 0.3151, 0.625, 0.3151, 0.625, 0.5, 0.375, 0.5, 0.625, 0.5, 0.625, 0.75, 0.625, 0.5, 0.375, 0.9349, 0.625, 0.9349, 0.625, 1.0, 0.375, 1.0, 0.1901, 0.5, 0.375, 0.5, 0.375, 0.75, 0.1901, 0.75, 0.8099, 0.5, 0.875, 0.5, 0.875, 0.75, 0.8099, 0.75, 0.625, 0.5, 0.625, 0.75, 0.625, 0.5, 0.375, 0.5, 0.625, 0.5, 0.625, 0.5, 0.375, 0.5, 0.375, 0.75, 0.375, 0.5, 0.375, 0.5, 0.375, 0.75, 0.375, 0.75, 0.375, 0.5, 0.375, 0.5, 0.375, 0.5, 0.625, 0.5, 0.625, 0.5, 0.375, 0.5, 0.375, 0.75, 0.375, 0.5, 0.375, 0.5, 0.375, 0.5, 0.625, 0.5, 0.625, 0.5, 0.375, 0.5, 0.625, 0.75, 0.375, 0.75, 0.375, 0.75, 0.625, 0.75, 0.375, 0.5, 0.625, 0.5, 0.625, 0.5, 0.375, 0.5, 0.625, 0.5, 0.625, 0.75, 0.625, 0.75, 0.625, 0.5, 0.625, 0.5, 0.625, 0.75, 0.625, 0.75, 0.625, 0.5, 0.375, 0.5, 0.625, 0.5, 0.625, 0.5, 0.375, 0.5, 0.625, 0.75, 0.375, 0.75, 0.375, 0.75, 0.625, 0.75, 0.375, 0.75, 0.375, 0.5, 0.375, 0.5, 0.375, 0.75, 0.625, 0.5, 0.8099, 0.5, 0.8099, 0.75, 0.625, 0.75, 0.125, 0.5, 0.1901, 0.5, 0.1901, 0.75, 0.125, 0.75, 0.375, 0.75, 0.625, 0.75, 0.625, 0.9349, 0.375, 0.9349, 0.375, 0.25, 0.625, 0.25, 0.625, 0.3151, 0.375, 0.3151, 0.375, 0.5, 0.625, 0.5, 0.625, 0.5, 0.375, 0.5, 0.625, 0.5, 0.625, 0.75, 0.625, 0.75, 0.625, 0.5, 0.375, 0.75, 0.375, 0.5, 0.375, 0.5, 0.375, 0.75, 0.625, 0.75, 0.625, 0.75, 0.625, 0.75, 0.625, 0.75, 0.4231, 0.5435, 0.5769, 0.5435, 0.5769, 0.5435, 0.4231, 0.5435, 0.375, 0.75, 0.375, 0.5, 0.375, 0.5, 0.375, 0.75, 0.625, 0.75, 0.375, 0.75, 0.375, 0.75, 0.625, 0.75, 0.625, 0.5, 0.625, 0.75, 0.625, 0.75, 0.625, 0.5, 0.625, 0.75, 0.375, 0.75, 0.375, 0.75, 0.625, 0.75, 0.375, 0.75, 0.375, 0.75, 0.375, 0.75, 0.375, 0.75, 0.375, 0.75, 0.625, 0.75, 0.625, 0.75, 0.375, 0.75, 0.625, 0.75, 0.375, 0.75, 0.375, 0.75, 0.625, 0.75, 0.4231, 0.5435, 0.4231, 0.7065, 0.375, 0.75, 0.375, 0.5, 0.5769, 0.7065, 0.5769, 0.5435, 0.625, 0.5, 0.625, 0.75, 0.5769, 0.5435, 0.4231, 0.5435, 0.375, 0.5, 0.625, 0.5, 0.4231, 0.7065, 0.5769, 0.7065, 0.625, 0.75, 0.375, 0.75, 0.5769, 0.7065, 0.4231, 0.7065, 0.4231, 0.7065, 0.5769, 0.7065, 0.4231, 0.7065, 0.4231, 0.5435, 0.4231, 0.5435, 0.4231, 0.7065, 0.5769, 0.7065, 0.4231, 0.7065, 0.4231, 0.7065, 0.5769, 0.7065, 0.5769, 0.5435, 0.5769, 0.7065, 0.5769, 0.7065, 0.5769, 0.5435, 0.4231, 0.5435, 0.5769, 0.5435, 0.5769, 0.5435, 0.4231, 0.5435, 0.5769, 0.5435, 0.5769, 0.7065, 0.5769, 0.7065, 0.5769, 0.5435, 0.4231, 0.5435, 0.5769, 0.5435, 0.5769, 0.5435, 0.4231, 0.5435, 0.4231, 0.7065, 0.4231, 0.5435, 0.4231, 0.5435, 0.4231, 0.7065, 0.4231, 0.5435, 0.5769, 0.5435, 0.5769, 0.5435, 0.4231, 0.5435, 0.4231, 0.7065, 0.4231, 0.5435, 0.4231, 0.5435, 0.4231, 0.7065, 0.5769, 0.7065, 0.4231, 0.7065, 0.4231, 0.7065, 0.5769, 0.7065, 0.5769, 0.5435, 0.5769, 0.7065, 0.5769, 0.7065, 0.5769, 0.5435, 0.5769, 0.7065, 0.4231, 0.7065, 0.4231, 0.7065, 0.5769, 0.7065, 0.4231, 0.7065, 0.4231, 0.5435, 0.4231, 0.5435, 0.4231, 0.7065, 0.5769, 0.7065, 0.4231, 0.7065, 0.4231, 0.7065, 0.5769, 0.7065, 0.5769, 0.5435, 0.5769, 0.7065, 0.5769, 0.7065, 0.5769, 0.5435, 0.4231, 0.5435, 0.5769, 0.5435, 0.5769, 0.7065, 0.4231, 0.7065, 0.5769, 0.5435, 0.5769, 0.7065, 0.5769, 0.7065, 0.5769, 0.5435, 0.4231, 0.5435, 0.5769, 0.5435, 0.5769, 0.5435, 0.4231, 0.5435, 0.4231, 0.7065, 0.4231, 0.5435, 0.4231, 0.5435, 0.4231, 0.7065])
me_cube_017.materials.append(mat_material_001)
me_cube_017.update()
me_cube_020 = bpy.data.meshes.new('Cube.020')
me_cube_020.from_pydata([(2.613, 13.36, 21.01), (2.613, 13.36, 23.49), (0.4017, -11.87, 15.89), (0.4017, -11.87, 13.54), (2.845, 12.82, 21.32), (2.845, 12.82, 23.8), (0.7982, -11.83, 14.17), (0.7982, -11.83, 16.53), (1.56, 0.4289, 17.15), (1.054, 1.165, 16.44), (1.054, 1.165, 20.38), (1.56, 0.4289, 21.11), (0.4095, -13.9, 15.41), (0.4095, -13.9, 13.07), (0.8061, -13.85, 13.68), (0.8061, -13.85, 16.04), (0.3827, -20.31, 12.82), (0.3827, -20.31, 12.21), (0.5371, -20.24, 12.45), (0.5371, -20.24, 13.06), (-0.04477, -15.12, 13.5), (-0.04477, -15.12, 12.95), (-0.04292, -15.6, 13.38), (-0.04292, -15.6, 12.84), (0.18, -19.86, 11.19), (0.7333, -19.9, 11.96), (0.7333, -19.9, 14.29), (0.18, -19.86, 13.5), (0.2558, -27.16, 10.7), (0.2558, -27.16, 10.11), (0.41, -27.08, 10.33), (0.41, -27.08, 10.93), (0.2515, -36.88, 7.818), (0.2515, -36.88, 7.31), (0.3853, -36.78, 7.483), (0.3853, -36.78, 7.991), (0.5238, -45.28, 5.681), (0.5238, -45.28, 5.183), (0.6546, -45.1, 5.345), (0.6546, -45.1, 5.844), (1.019, -53.02, 3.918), (1.019, -53.02, 3.57), (1.107, -52.82, 3.678), (1.107, -52.82, 4.026), (1.754, -64.93, 1.632), (1.754, -64.93, 1.35), (1.833, -64.86, 1.39), (1.833, -64.86, 1.672)], [], [(9, 8, 6, 3), (6, 7, 15, 14), (10, 9, 3, 2), (8, 11, 7, 6), (11, 10, 2, 7), (5, 1, 10, 11), (4, 5, 11, 8), (1, 0, 9, 10), (0, 4, 8, 9), (0, 1, 5, 4), (14, 15, 26, 25), (7, 2, 12, 15), (3, 6, 14, 13), (12, 2, 20, 22), (18, 19, 31, 30), (13, 14, 25, 24), (12, 13, 24, 27), (15, 12, 27, 26), (20, 21, 23, 22), (3, 13, 23, 21), (13, 12, 22, 23), (2, 3, 21, 20), (18, 17, 24, 25), (16, 19, 26, 27), (19, 18, 25, 26), (17, 16, 27, 24), (28, 29, 33, 32), (17, 18, 30, 29), (16, 17, 29, 28), (19, 16, 28, 31), (34, 35, 39, 38), (31, 28, 32, 35), (30, 31, 35, 34), (29, 30, 34, 33), (38, 39, 43, 42), (33, 34, 38, 37), (32, 33, 37, 36), (35, 32, 36, 39), (40, 41, 45, 44), (37, 38, 42, 41), (36, 37, 41, 40), (39, 36, 40, 43), (46, 47, 44, 45), (43, 40, 44, 47), (42, 43, 47, 46), (41, 42, 46, 45)])
_uv = me_cube_020.uv_layers.new(name='UVMap')
_uv.uv.foreach_set('vector', [0.375, 0.75, 0.375, 0.5, 0.375, 0.5, 0.375, 0.75, 0.375, 0.5, 0.625, 0.5, 0.625, 0.5, 0.375, 0.5, 0.625, 0.75, 0.375, 0.75, 0.375, 0.75, 0.625, 0.75, 0.375, 0.5, 0.625, 0.5, 0.625, 0.5, 0.375, 0.5, 0.625, 0.5, 0.625, 0.75, 0.625, 0.75, 0.625, 0.5, 0.625, 0.5, 0.625, 0.75, 0.625, 0.75, 0.625, 0.5, 0.375, 0.5, 0.625, 0.5, 0.625, 0.5, 0.375, 0.5, 0.625, 0.75, 0.375, 0.75, 0.375, 0.75, 0.625, 0.75, 0.375, 0.75, 0.375, 0.5, 0.375, 0.5, 0.375, 0.75, 0.375, 0.75, 0.625, 0.75, 0.625, 0.5, 0.375, 0.5, 0.375, 0.5, 0.625, 0.5, 0.625, 0.5, 0.375, 0.5, 0.625, 0.5, 0.625, 0.75, 0.625, 0.75, 0.625, 0.5, 0.375, 0.75, 0.375, 0.5, 0.375, 0.5, 0.375, 0.75, 0.625, 0.75, 0.625, 0.75, 0.625, 0.75, 0.625, 0.75, 0.4231, 0.5435, 0.5769, 0.5435, 0.5769, 0.5435, 0.4231, 0.5435, 0.375, 0.75, 0.375, 0.5, 0.375, 0.5, 0.375, 0.75, 0.625, 0.75, 0.375, 0.75, 0.375, 0.75, 0.625, 0.75, 0.625, 0.5, 0.625, 0.75, 0.625, 0.75, 0.625, 0.5, 0.625, 0.75, 0.375, 0.75, 0.375, 0.75, 0.625, 0.75, 0.375, 0.75, 0.375, 0.75, 0.375, 0.75, 0.375, 0.75, 0.375, 0.75, 0.625, 0.75, 0.625, 0.75, 0.375, 0.75, 0.625, 0.75, 0.375, 0.75, 0.375, 0.75, 0.625, 0.75, 0.4231, 0.5435, 0.4231, 0.7065, 0.375, 0.75, 0.375, 0.5, 0.5769, 0.7065, 0.5769, 0.5435, 0.625, 0.5, 0.625, 0.75, 0.5769, 0.5435, 0.4231, 0.5435, 0.375, 0.5, 0.625, 0.5, 0.4231, 0.7065, 0.5769, 0.7065, 0.625, 0.75, 0.375, 0.75, 0.5769, 0.7065, 0.4231, 0.7065, 0.4231, 0.7065, 0.5769, 0.7065, 0.4231, 0.7065, 0.4231, 0.5435, 0.4231, 0.5435, 0.4231, 0.7065, 0.5769, 0.7065, 0.4231, 0.7065, 0.4231, 0.7065, 0.5769, 0.7065, 0.5769, 0.5435, 0.5769, 0.7065, 0.5769, 0.7065, 0.5769, 0.5435, 0.4231, 0.5435, 0.5769, 0.5435, 0.5769, 0.5435, 0.4231, 0.5435, 0.5769, 0.5435, 0.5769, 0.7065, 0.5769, 0.7065, 0.5769, 0.5435, 0.4231, 0.5435, 0.5769, 0.5435, 0.5769, 0.5435, 0.4231, 0.5435, 0.4231, 0.7065, 0.4231, 0.5435, 0.4231, 0.5435, 0.4231, 0.7065, 0.4231, 0.5435, 0.5769, 0.5435, 0.5769, 0.5435, 0.4231, 0.5435, 0.4231, 0.7065, 0.4231, 0.5435, 0.4231, 0.5435, 0.4231, 0.7065, 0.5769, 0.7065, 0.4231, 0.7065, 0.4231, 0.7065, 0.5769, 0.7065, 0.5769, 0.5435, 0.5769, 0.7065, 0.5769, 0.7065, 0.5769, 0.5435, 0.5769, 0.7065, 0.4231, 0.7065, 0.4231, 0.7065, 0.5769, 0.7065, 0.4231, 0.7065, 0.4231, 0.5435, 0.4231, 0.5435, 0.4231, 0.7065, 0.5769, 0.7065, 0.4231, 0.7065, 0.4231, 0.7065, 0.5769, 0.7065, 0.5769, 0.5435, 0.5769, 0.7065, 0.5769, 0.7065, 0.5769, 0.5435, 0.4231, 0.5435, 0.5769, 0.5435, 0.5769, 0.7065, 0.4231, 0.7065, 0.5769, 0.5435, 0.5769, 0.7065, 0.5769, 0.7065, 0.5769, 0.5435, 0.4231, 0.5435, 0.5769, 0.5435, 0.5769, 0.5435, 0.4231, 0.5435, 0.4231, 0.7065, 0.4231, 0.5435, 0.4231, 0.5435, 0.4231, 0.7065])
me_cube_020.materials.append(mat_material_001)
me_cube_020.update()
me_cube_021 = bpy.data.meshes.new('Cube.021')
me_cube_021.from_pydata([(2.613, 13.36, 21.48), (2.613, 13.36, 23.96), (0.4017, -11.87, 15.96), (0.4017, -11.87, 13.61), (2.845, 12.82, 21.75), (2.845, 12.82, 24.24), (0.7982, -11.83, 14.2), (0.7982, -11.83, 16.56), (1.56, 0.4289, 17.38), (1.054, 1.165, 16.74), (1.054, 1.165, 20.69), (1.56, 0.4289, 21.35), (0.4095, -13.9, 15.43), (0.4095, -13.9, 13.09), (0.8061, -13.85, 13.67), (0.8061, -13.85, 16.02), (0.3827, -20.31, 12.73), (0.3827, -20.31, 12.13), (0.5371, -20.24, 12.35), (0.5371, -20.24, 12.96), (-0.04477, -15.12, 13.54), (-0.04477, -15.12, 12.99), (-0.04292, -15.6, 13.41), (-0.04292, -15.6, 12.87), (0.18, -19.86, 11.12), (0.7333, -19.9, 11.85), (0.7333, -19.9, 14.18), (0.18, -19.86, 13.44), (0.2558, -27.16, 10.52), (0.2558, -27.16, 9.931), (0.41, -27.08, 10.14), (0.41, -27.08, 10.74), (0.2515, -36.88, 7.549), (0.2515, -36.88, 7.043), (0.3853, -36.78, 7.205), (0.3853, -36.78, 7.712), (0.5238, -45.28, 5.358), (0.5238, -45.28, 4.861), (0.6546, -45.1, 5.013), (0.6546, -45.1, 5.511), (1.019, -53.02, 3.571), (1.019, -53.02, 3.225), (1.107, -52.82, 3.325), (1.107, -52.82, 3.672), (1.754, -64.93, 1.348), (1.754, -64.93, 1.067), (1.833, -64.86, 1.101), (1.833, -64.86, 1.382)], [], [(9, 8, 6, 3), (6, 7, 15, 14), (10, 9, 3, 2), (8, 11, 7, 6), (11, 10, 2, 7), (5, 1, 10, 11), (4, 5, 11, 8), (1, 0, 9, 10), (0, 4, 8, 9), (0, 1, 5, 4), (14, 15, 26, 25), (7, 2, 12, 15), (3, 6, 14, 13), (12, 2, 20, 22), (18, 19, 31, 30), (13, 14, 25, 24), (12, 13, 24, 27), (15, 12, 27, 26), (20, 21, 23, 22), (3, 13, 23, 21), (13, 12, 22, 23), (2, 3, 21, 20), (18, 17, 24, 25), (16, 19, 26, 27), (19, 18, 25, 26), (17, 16, 27, 24), (28, 29, 33, 32), (17, 18, 30, 29), (16, 17, 29, 28), (19, 16, 28, 31), (34, 35, 39, 38), (31, 28, 32, 35), (30, 31, 35, 34), (29, 30, 34, 33), (38, 39, 43, 42), (33, 34, 38, 37), (32, 33, 37, 36), (35, 32, 36, 39), (40, 41, 45, 44), (37, 38, 42, 41), (36, 37, 41, 40), (39, 36, 40, 43), (46, 47, 44, 45), (43, 40, 44, 47), (42, 43, 47, 46), (41, 42, 46, 45)])
_uv = me_cube_021.uv_layers.new(name='UVMap')
_uv.uv.foreach_set('vector', [0.375, 0.75, 0.375, 0.5, 0.375, 0.5, 0.375, 0.75, 0.375, 0.5, 0.625, 0.5, 0.625, 0.5, 0.375, 0.5, 0.625, 0.75, 0.375, 0.75, 0.375, 0.75, 0.625, 0.75, 0.375, 0.5, 0.625, 0.5, 0.625, 0.5, 0.375, 0.5, 0.625, 0.5, 0.625, 0.75, 0.625, 0.75, 0.625, 0.5, 0.625, 0.5, 0.625, 0.75, 0.625, 0.75, 0.625, 0.5, 0.375, 0.5, 0.625, 0.5, 0.625, 0.5, 0.375, 0.5, 0.625, 0.75, 0.375, 0.75, 0.375, 0.75, 0.625, 0.75, 0.375, 0.75, 0.375, 0.5, 0.375, 0.5, 0.375, 0.75, 0.375, 0.75, 0.625, 0.75, 0.625, 0.5, 0.375, 0.5, 0.375, 0.5, 0.625, 0.5, 0.625, 0.5, 0.375, 0.5, 0.625, 0.5, 0.625, 0.75, 0.625, 0.75, 0.625, 0.5, 0.375, 0.75, 0.375, 0.5, 0.375, 0.5, 0.375, 0.75, 0.625, 0.75, 0.625, 0.75, 0.625, 0.75, 0.625, 0.75, 0.4231, 0.5435, 0.5769, 0.5435, 0.5769, 0.5435, 0.4231, 0.5435, 0.375, 0.75, 0.375, 0.5, 0.375, 0.5, 0.375, 0.75, 0.625, 0.75, 0.375, 0.75, 0.375, 0.75, 0.625, 0.75, 0.625, 0.5, 0.625, 0.75, 0.625, 0.75, 0.625, 0.5, 0.625, 0.75, 0.375, 0.75, 0.375, 0.75, 0.625, 0.75, 0.375, 0.75, 0.375, 0.75, 0.375, 0.75, 0.375, 0.75, 0.375, 0.75, 0.625, 0.75, 0.625, 0.75, 0.375, 0.75, 0.625, 0.75, 0.375, 0.75, 0.375, 0.75, 0.625, 0.75, 0.4231, 0.5435, 0.4231, 0.7065, 0.375, 0.75, 0.375, 0.5, 0.5769, 0.7065, 0.5769, 0.5435, 0.625, 0.5, 0.625, 0.75, 0.5769, 0.5435, 0.4231, 0.5435, 0.375, 0.5, 0.625, 0.5, 0.4231, 0.7065, 0.5769, 0.7065, 0.625, 0.75, 0.375, 0.75, 0.5769, 0.7065, 0.4231, 0.7065, 0.4231, 0.7065, 0.5769, 0.7065, 0.4231, 0.7065, 0.4231, 0.5435, 0.4231, 0.5435, 0.4231, 0.7065, 0.5769, 0.7065, 0.4231, 0.7065, 0.4231, 0.7065, 0.5769, 0.7065, 0.5769, 0.5435, 0.5769, 0.7065, 0.5769, 0.7065, 0.5769, 0.5435, 0.4231, 0.5435, 0.5769, 0.5435, 0.5769, 0.5435, 0.4231, 0.5435, 0.5769, 0.5435, 0.5769, 0.7065, 0.5769, 0.7065, 0.5769, 0.5435, 0.4231, 0.5435, 0.5769, 0.5435, 0.5769, 0.5435, 0.4231, 0.5435, 0.4231, 0.7065, 0.4231, 0.5435, 0.4231, 0.5435, 0.4231, 0.7065, 0.4231, 0.5435, 0.5769, 0.5435, 0.5769, 0.5435, 0.4231, 0.5435, 0.4231, 0.7065, 0.4231, 0.5435, 0.4231, 0.5435, 0.4231, 0.7065, 0.5769, 0.7065, 0.4231, 0.7065, 0.4231, 0.7065, 0.5769, 0.7065, 0.5769, 0.5435, 0.5769, 0.7065, 0.5769, 0.7065, 0.5769, 0.5435, 0.5769, 0.7065, 0.4231, 0.7065, 0.4231, 0.7065, 0.5769, 0.7065, 0.4231, 0.7065, 0.4231, 0.5435, 0.4231, 0.5435, 0.4231, 0.7065, 0.5769, 0.7065, 0.4231, 0.7065, 0.4231, 0.7065, 0.5769, 0.7065, 0.5769, 0.5435, 0.5769, 0.7065, 0.5769, 0.7065, 0.5769, 0.5435, 0.4231, 0.5435, 0.5769, 0.5435, 0.5769, 0.7065, 0.4231, 0.7065, 0.5769, 0.5435, 0.5769, 0.7065, 0.5769, 0.7065, 0.5769, 0.5435, 0.4231, 0.5435, 0.5769, 0.5435, 0.5769, 0.5435, 0.4231, 0.5435, 0.4231, 0.7065, 0.4231, 0.5435, 0.4231, 0.5435, 0.4231, 0.7065])
me_cube_021.materials.append(mat_material_001)
me_cube_021.update()
me_cube_022 = bpy.data.meshes.new('Cube.022')
me_cube_022.from_pydata([(-1.0, -1.0, 4.719), (-1.0, -1.0, 7.176), (-0.8684, 0.6494, 4.426), (-0.8684, 0.6494, 6.536), (1.0, -1.0, 4.719), (1.0, -1.0, 7.176), (0.8684, 0.6494, 4.426), (0.8684, 0.6494, 6.536), (0.0, 0.1416, 4.396), (0.0, 0.1416, 6.505), (0.0, -1.0, 4.517), (0.0, -1.0, 6.962), (1.189, 1.524, 4.225), (1.189, 1.524, 6.324), (0.911, 1.626, 4.147), (0.911, 1.626, 6.242), (-1.159, 1.441, 4.245), (-1.159, 1.441, 6.345), (-0.7916, 1.576, 4.142), (-0.7916, 1.576, 6.237), (0.9945, 2.16, 4.176), (0.9945, 2.16, 5.911), (0.7633, 2.245, 4.11), (0.7633, 2.245, 5.842), (-0.9564, 2.091, 4.191), (-0.9564, 2.091, 5.927), (-0.6514, 2.203, 4.104), (-0.6514, 2.203, 5.836)], [], [(0, 1, 3, 2), (7, 6, 12, 13), (6, 7, 5, 4), (10, 11, 1, 0), (8, 6, 4, 10), (9, 3, 1, 11), (7, 9, 11, 5), (2, 8, 10, 0), (4, 5, 11, 10), (8, 2, 16, 18), (12, 14, 22, 20), (9, 7, 13, 15), (6, 8, 14, 12), (8, 9, 15, 14), (16, 17, 25, 24), (3, 9, 19, 17), (2, 3, 17, 16), (9, 8, 18, 19), (22, 23, 21, 20), (24, 25, 27, 26), (19, 18, 26, 27), (15, 13, 21, 23), (18, 16, 24, 26), (14, 15, 23, 22), (13, 12, 20, 21), (17, 19, 27, 25)])
_uv = me_cube_022.uv_layers.new(name='UVMap')
_uv.uv.foreach_set('vector', [0.375, 0.0, 0.625, 0.0, 0.625, 0.25, 0.375, 0.25, 0.625, 0.5, 0.375, 0.5, 0.375, 0.5, 0.625, 0.5, 0.375, 0.5, 0.625, 0.5, 0.625, 0.75, 0.375, 0.75, 0.375, 0.875, 0.625, 0.875, 0.625, 1.0, 0.375, 1.0, 0.25, 0.5, 0.375, 0.5, 0.375, 0.75, 0.25, 0.75, 0.75, 0.5, 0.875, 0.5, 0.875, 0.75, 0.75, 0.75, 0.625, 0.5, 0.75, 0.5, 0.75, 0.75, 0.625, 0.75, 0.125, 0.5, 0.25, 0.5, 0.25, 0.75, 0.125, 0.75, 0.375, 0.75, 0.625, 0.75, 0.625, 0.875, 0.375, 0.875, 0.25, 0.5, 0.125, 0.5, 0.125, 0.5, 0.1778, 0.5, 0.375, 0.5, 0.335, 0.5, 0.335, 0.5, 0.375, 0.5, 0.75, 0.5, 0.625, 0.5, 0.625, 0.5, 0.665, 0.5, 0.375, 0.5, 0.25, 0.5, 0.335, 0.5, 0.375, 0.5, 0.375, 0.375, 0.625, 0.375, 0.625, 0.46, 0.375, 0.46, 0.375, 0.25, 0.625, 0.25, 0.625, 0.25, 0.375, 0.25, 0.875, 0.5, 0.75, 0.5, 0.8222, 0.5, 0.875, 0.5, 0.375, 0.25, 0.625, 0.25, 0.625, 0.25, 0.375, 0.25, 0.625, 0.375, 0.375, 0.375, 0.375, 0.3028, 0.625, 0.3028, 0.375, 0.46, 0.625, 0.46, 0.625, 0.5, 0.375, 0.5, 0.375, 0.25, 0.625, 0.25, 0.625, 0.3028, 0.375, 0.3028, 0.625, 0.3028, 0.375, 0.3028, 0.375, 0.3028, 0.625, 0.3028, 0.665, 0.5, 0.625, 0.5, 0.625, 0.5, 0.665, 0.5, 0.1778, 0.5, 0.125, 0.5, 0.125, 0.5, 0.1778, 0.5, 0.375, 0.46, 0.625, 0.46, 0.625, 0.46, 0.375, 0.46, 0.625, 0.5, 0.375, 0.5, 0.375, 0.5, 0.625, 0.5, 0.875, 0.5, 0.8222, 0.5, 0.8222, 0.5, 0.875, 0.5])
me_cube_022.materials.append(mat_material_001)
me_cube_022.update()

# ---- objects
ob_empty = bpy.data.objects.new('Empty', None)
ob_empty_001 = bpy.data.objects.new('Empty.001', None)
ob_cube = bpy.data.objects.new('Cube', me_cube_001)
ob_cube_001 = bpy.data.objects.new('Cube.001', me_cube_002)
ob_cube_002 = bpy.data.objects.new('Cube.002', me_cube_003)
ob_cube_003 = bpy.data.objects.new('Cube.003', me_cube_004)
ob_cube_004 = bpy.data.objects.new('Cube.004', me_cube_005)
ob_cube_005 = bpy.data.objects.new('Cube.005', me_cube_006)
ob_cube_006 = bpy.data.objects.new('Cube.006', me_cube_007)
ob_cube_007 = bpy.data.objects.new('Cube.007', me_cube_008)
ob_cube_008 = bpy.data.objects.new('Cube.008', me_cube_009)
ob_cube_009 = bpy.data.objects.new('Cube.009', me_cube_010)
ob_cube_010 = bpy.data.objects.new('Cube.010', me_cube_011)
ob_cube_011 = bpy.data.objects.new('Cube.011', me_cube_012)
ob_cube_012 = bpy.data.objects.new('Cube.012', me_cube_013)
ob_cube_013 = bpy.data.objects.new('Cube.013', me_cube_014)
ob_cube_014 = bpy.data.objects.new('Cube.014', me_cube_015)
ob_cube_015 = bpy.data.objects.new('Cube.015', me_cube_016)
ob_cube_016 = bpy.data.objects.new('Cube.016', me_cube_017)
ob_cube_017 = bpy.data.objects.new('Cube.017', me_cube_020)
ob_cube_018 = bpy.data.objects.new('Cube.018', me_cube_021)
ob_cube_019 = bpy.data.objects.new('Cube.019', me_cube_022)

# ---- transforms, parenting, visibility, modifiers, constraints
ob_empty.location = (-0.9351, 0.3352, -0.8287)
ob_empty.scale = (0.675, 0.675, 0.675)
ob_empty.empty_display_type = 'IMAGE'
ob_empty.empty_display_size = 5.0
ob_empty_001.location = (-2.435, 0.7175, 0.3814)
ob_empty_001.rotation_euler = (1.571, -4.371e-08, 1.571)
ob_empty_001.scale = (0.5662, 0.5662, 0.5662)
ob_empty_001.empty_display_type = 'IMAGE'
ob_empty_001.empty_display_size = 5.0
ob_cube.location = (0.0, 0.0, 0.05167)
ob_cube.scale = (0.1422, 0.1422, 0.1084)
_m = ob_cube.modifiers.new('Subdivision', 'SUBSURF')
_m.levels = 2
_m = ob_cube.modifiers.new('Decimate', 'DECIMATE')
_m.ratio = 0.08791
_m = ob_cube.modifiers.new('Auto Smooth', 'NODES')
_m.node_group = ng_auto_smooth
_gi = [s.identifier for s in ng_auto_smooth.interface.items_tree if s.item_type == 'SOCKET' and s.in_out == 'INPUT']
_m[_gi[1]] = 0.5236  # Angle
ob_cube_001.location = (0.0, 0.1422, 0.09725)
ob_cube_001.scale = (0.1256, 0.1256, 0.0769)
_m = ob_cube_001.modifiers.new('Subdivision', 'SUBSURF')
_m.levels = 2
_m = ob_cube_001.modifiers.new('Decimate', 'DECIMATE')
_m.ratio = 0.08791
_m = ob_cube_001.modifiers.new('Auto Smooth', 'NODES')
_m.node_group = ng_auto_smooth
_gi = [s.identifier for s in ng_auto_smooth.interface.items_tree if s.item_type == 'SOCKET' and s.in_out == 'INPUT']
_m[_gi[1]] = 0.5236  # Angle
ob_cube_002.location = (0.0, -0.09966, 0.01824)
ob_cube_002.scale = (0.1169, 0.1132, 0.0806)
_m = ob_cube_002.modifiers.new('Subdivision', 'SUBSURF')
_m.levels = 2
_m = ob_cube_002.modifiers.new('Decimate', 'DECIMATE')
_m.ratio = 0.08791
_m = ob_cube_002.modifiers.new('Auto Smooth', 'NODES')
_m.node_group = ng_auto_smooth
_gi = [s.identifier for s in ng_auto_smooth.interface.items_tree if s.item_type == 'SOCKET' and s.in_out == 'INPUT']
_m[_gi[1]] = 0.5236  # Angle
ob_cube_003.location = (0.0, 0.5345, 0.1428)
ob_cube_003.scale = (0.173, 0.173, 0.0808)
_m = ob_cube_003.modifiers.new('Subdivision', 'SUBSURF')
_m.levels = 2
_m = ob_cube_003.modifiers.new('Decimate', 'DECIMATE')
_m.ratio = 0.08791
_m = ob_cube_003.modifiers.new('Auto Smooth', 'NODES')
_m.node_group = ng_auto_smooth
_gi = [s.identifier for s in ng_auto_smooth.interface.items_tree if s.item_type == 'SOCKET' and s.in_out == 'INPUT']
_m[_gi[1]] = 0.5236  # Angle
ob_cube_004.location = (0.0, -0.3287, 0.0)
ob_cube_004.scale = (0.2095, 0.2095, 0.2095)
_m = ob_cube_004.modifiers.new('Subdivision', 'SUBSURF')
_m.levels = 2
_m = ob_cube_004.modifiers.new('Decimate', 'DECIMATE')
_m.ratio = 0.08791
_m = ob_cube_004.modifiers.new('Auto Smooth', 'NODES')
_m.node_group = ng_auto_smooth
_gi = [s.identifier for s in ng_auto_smooth.interface.items_tree if s.item_type == 'SOCKET' and s.in_out == 'INPUT']
_m[_gi[1]] = 0.5236  # Angle
ob_cube_005.location = (0.1352, 0.03684, 0.0)
ob_cube_005.rotation_euler = (0.0, -0.0, 0.3071)
ob_cube_005.scale = (0.02012, 0.02012, 0.02012)
ob_cube_006.location = (0.2121, 0.08648, 0.0)
ob_cube_006.rotation_euler = (0.0, -0.0, 0.6453)
ob_cube_006.scale = (0.07662, 0.01462, 0.01462)
ob_cube_007.location = (-0.1411, 0.03684, 0.0)
ob_cube_007.rotation_euler = (0.0, -0.0, -0.3071)
ob_cube_007.scale = (-0.02012, 0.02012, 0.02012)
_m = ob_cube_007.modifiers.new('Subdivision', 'SUBSURF')
_m.levels = 2
_m = ob_cube_007.modifiers.new('Decimate', 'DECIMATE')
_m.ratio = 0.08791
_m = ob_cube_007.modifiers.new('Auto Smooth', 'NODES')
_m.node_group = ng_auto_smooth
_gi = [s.identifier for s in ng_auto_smooth.interface.items_tree if s.item_type == 'SOCKET' and s.in_out == 'INPUT']
_m[_gi[1]] = 0.5236  # Angle
ob_cube_008.location = (-0.218, 0.08648, 0.0)
ob_cube_008.rotation_euler = (0.0, -0.0, -0.6453)
ob_cube_008.scale = (-0.07662, 0.01462, 0.01462)
_m = ob_cube_008.modifiers.new('Subdivision', 'SUBSURF')
_m.levels = 2
_m = ob_cube_008.modifiers.new('Decimate', 'DECIMATE')
_m.ratio = 0.08791
_m = ob_cube_008.modifiers.new('Auto Smooth', 'NODES')
_m.node_group = ng_auto_smooth
_gi = [s.identifier for s in ng_auto_smooth.interface.items_tree if s.item_type == 'SOCKET' and s.in_out == 'INPUT']
_m[_gi[1]] = 0.5236  # Angle
ob_cube_009.location = (0.107, -0.09759, 0.0)
ob_cube_009.rotation_euler = (0.0, -0.0, -0.008188)
ob_cube_009.scale = (0.02012, 0.02012, 0.02012)
ob_cube_010.location = (0.1955, -0.07425, 0.0)
ob_cube_010.rotation_euler = (0.0, -0.0, 0.33)
ob_cube_010.scale = (0.07662, 0.01462, 0.01462)
ob_cube_011.location = (-0.1246, -0.09759, 0.0)
ob_cube_011.rotation_euler = (0.0, -0.0, 0.008188)
ob_cube_011.scale = (-0.02012, 0.02012, 0.02012)
_m = ob_cube_011.modifiers.new('Subdivision', 'SUBSURF')
_m.levels = 2
_m = ob_cube_011.modifiers.new('Decimate', 'DECIMATE')
_m.ratio = 0.08791
_m = ob_cube_011.modifiers.new('Auto Smooth', 'NODES')
_m.node_group = ng_auto_smooth
_gi = [s.identifier for s in ng_auto_smooth.interface.items_tree if s.item_type == 'SOCKET' and s.in_out == 'INPUT']
_m[_gi[1]] = 0.5236  # Angle
ob_cube_012.location = (-0.2131, -0.07425, 0.0)
ob_cube_012.rotation_euler = (0.0, -0.0, -0.33)
ob_cube_012.scale = (-0.07662, 0.01462, 0.01462)
_m = ob_cube_012.modifiers.new('Subdivision', 'SUBSURF')
_m.levels = 2
_m = ob_cube_012.modifiers.new('Decimate', 'DECIMATE')
_m.ratio = 0.08791
_m = ob_cube_012.modifiers.new('Auto Smooth', 'NODES')
_m.node_group = ng_auto_smooth
_gi = [s.identifier for s in ng_auto_smooth.interface.items_tree if s.item_type == 'SOCKET' and s.in_out == 'INPUT']
_m[_gi[1]] = 0.5236  # Angle
ob_cube_013.location = (0.1322, 0.1662, 0.0)
ob_cube_013.rotation_euler = (0.0, -0.0, 0.3212)
ob_cube_013.scale = (0.02012, -0.02012, 0.02012)
ob_cube_014.location = (0.2236, 0.1712, 0.0)
ob_cube_014.rotation_euler = (0.0, -0.0, -0.01698)
ob_cube_014.scale = (0.07662, -0.01462, 0.01462)
ob_cube_015.location = (-0.1411, 0.1662, 0.0)
ob_cube_015.rotation_euler = (0.0, -0.0, -0.3212)
ob_cube_015.scale = (-0.02012, -0.02012, 0.02012)
_m = ob_cube_015.modifiers.new('Subdivision', 'SUBSURF')
_m.levels = 2
_m = ob_cube_015.modifiers.new('Decimate', 'DECIMATE')
_m.ratio = 0.08791
_m = ob_cube_015.modifiers.new('Auto Smooth', 'NODES')
_m.node_group = ng_auto_smooth
_gi = [s.identifier for s in ng_auto_smooth.interface.items_tree if s.item_type == 'SOCKET' and s.in_out == 'INPUT']
_m[_gi[1]] = 0.5236  # Angle
ob_cube_016.location = (-0.2325, 0.1712, 0.0)
ob_cube_016.rotation_euler = (0.0, -0.0, 0.01698)
ob_cube_016.scale = (-0.07662, -0.01462, 0.01462)
_m = ob_cube_016.modifiers.new('Subdivision', 'SUBSURF')
_m.levels = 2
_m = ob_cube_016.modifiers.new('Decimate', 'DECIMATE')
_m.ratio = 0.08791
_m = ob_cube_016.modifiers.new('Auto Smooth', 'NODES')
_m.node_group = ng_auto_smooth
_gi = [s.identifier for s in ng_auto_smooth.interface.items_tree if s.item_type == 'SOCKET' and s.in_out == 'INPUT']
_m[_gi[1]] = 0.5236  # Angle
ob_cube_017.location = (0.06171, 0.8254, 0.0)
ob_cube_017.rotation_euler = (0.0, -0.0, -0.8228)
ob_cube_017.scale = (0.041, -0.007824, 0.007824)
_m = ob_cube_017.modifiers.new('Subdivision', 'SUBSURF')
_m.levels = 2
_m = ob_cube_017.modifiers.new('Decimate', 'DECIMATE')
_m.ratio = 0.08791
_m = ob_cube_017.modifiers.new('Auto Smooth', 'NODES')
_m.node_group = ng_auto_smooth
_gi = [s.identifier for s in ng_auto_smooth.interface.items_tree if s.item_type == 'SOCKET' and s.in_out == 'INPUT']
_m[_gi[1]] = 0.5236  # Angle
ob_cube_018.location = (-0.08779, 0.8254, 0.0)
ob_cube_018.rotation_euler = (0.0, -0.0, 0.8228)
ob_cube_018.scale = (-0.041, -0.007824, 0.007824)
_m = ob_cube_018.modifiers.new('Subdivision', 'SUBSURF')
_m.levels = 2
_m = ob_cube_018.modifiers.new('Decimate', 'DECIMATE')
_m.ratio = 0.08791
_m = ob_cube_018.modifiers.new('Auto Smooth', 'NODES')
_m.node_group = ng_auto_smooth
_gi = [s.identifier for s in ng_auto_smooth.interface.items_tree if s.item_type == 'SOCKET' and s.in_out == 'INPUT']
_m[_gi[1]] = 0.5236  # Angle
ob_cube_019.location = (0.0, 0.7132, 0.0)
ob_cube_019.scale = (0.02792, 0.02792, 0.02792)
_m = ob_cube_019.modifiers.new('Subdivision', 'SUBSURF')
_m.levels = 2
_m = ob_cube_019.modifiers.new('Decimate', 'DECIMATE')
_m.ratio = 0.08791
_m = ob_cube_019.modifiers.new('Auto Smooth', 'NODES')
_m.node_group = ng_auto_smooth
_gi = [s.identifier for s in ng_auto_smooth.interface.items_tree if s.item_type == 'SOCKET' and s.in_out == 'INPUT']
_m[_gi[1]] = 0.5236  # Angle

# ---- collection membership
col_collection.objects.link(ob_empty)
col_collection.objects.link(ob_empty_001)
col_ant.objects.link(ob_cube)
col_ant.objects.link(ob_cube_001)
col_ant.objects.link(ob_cube_002)
col_ant.objects.link(ob_cube_003)
col_ant.objects.link(ob_cube_004)
col_ant.objects.link(ob_cube_005)
col_ant.objects.link(ob_cube_006)
col_ant.objects.link(ob_cube_007)
col_ant.objects.link(ob_cube_008)
col_ant.objects.link(ob_cube_009)
col_ant.objects.link(ob_cube_010)
col_ant.objects.link(ob_cube_011)
col_ant.objects.link(ob_cube_012)
col_ant.objects.link(ob_cube_013)
col_ant.objects.link(ob_cube_014)
col_ant.objects.link(ob_cube_015)
col_ant.objects.link(ob_cube_016)
col_ant.objects.link(ob_cube_017)
col_ant.objects.link(ob_cube_018)
col_ant.objects.link(ob_cube_019)

# ---- scene / render settings (as saved in the file)
scene.frame_start = 1; scene.frame_end = 250; scene.frame_set(1)
scene.render.engine = 'BLENDER_EEVEE_NEXT'
scene.cycles.sampling_pattern = 'TABULATED_SOBOL'
scene.cycles.use_light_tree = False
scene.view_settings.view_transform = 'Filmic'
bpy.context.view_layer.update()

# ---- added for rendering (the .blend has no active camera and no usable light): camera, sun
cam_auto = bpy.data.cameras.new('AutoCamera')
cam_auto.lens = 50.0
cam_auto.sensor_width = 36.0
cam_auto.clip_end = 1000.0
ob_auto_camera = bpy.data.objects.new('AutoCamera', cam_auto)
scene.collection.objects.link(ob_auto_camera)
ob_auto_camera.location = (2.09983, -2.2258, 1.7425)
ob_auto_camera.rotation_euler = (1.09748, -7.21219e-08, 0.694738)
scene.camera = ob_auto_camera
light_auto_sun = bpy.data.lights.new('AutoSun', 'SUN')
light_auto_sun.energy = 3.0
light_auto_sun.angle = 0.0523599
ob_auto_sun = bpy.data.objects.new('AutoSun', light_auto_sun)
scene.collection.objects.link(ob_auto_sun)
ob_auto_sun.rotation_euler = (0.872665, 0.174533, 0.523599)
bpy.context.view_layer.update()
